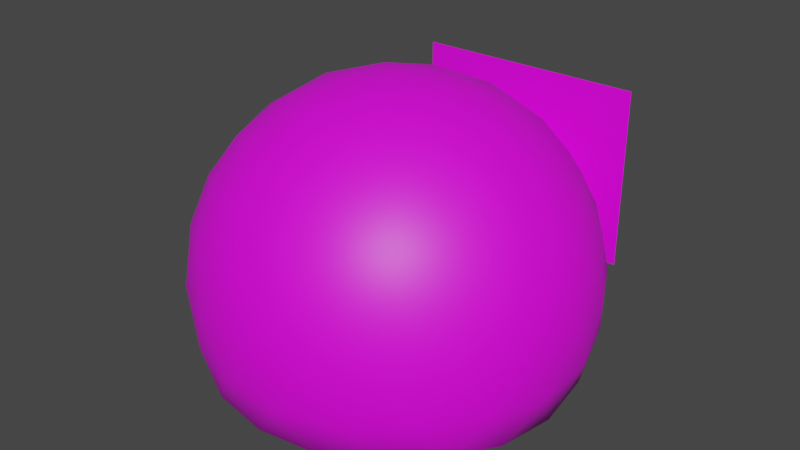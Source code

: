# Source: slimeguy.blend  (saved by Blender 2.92.15; exported with 4.5.12 LTS)
import bpy
from mathutils import Matrix  # noqa: F401  (used for matrix-valued properties, if any)

bpy.ops.wm.read_factory_settings(use_empty=True)
scene = bpy.context.scene
scene.name = 'Scene'

# ---- collections
col_collection = bpy.data.collections.new('Collection'); scene.collection.children.link(col_collection)

# ---- images (referenced by path relative to the original .blend; pixels are not part of the script)
import os
ASSET_DIR = os.environ.get("B2B_ASSET_DIR", "")  # directory of the original .blend (textures are referenced by path, not embedded)
HERE = os.path.dirname(os.path.abspath(__file__))  # packed textures are extracted next to this script under _unpacked/

def load_image(name, relpath, width, height, colorspace="sRGB"):
    """Load a texture the original file referenced (path relative to the .blend, or extracted next to this script)."""
    p = next((c for c in (os.path.join(HERE, relpath), os.path.join(ASSET_DIR, relpath)) if relpath and os.path.exists(c)), "")
    if p:
        img = bpy.data.images.load(p, check_existing=True)
        img.name = name
    else:  # same state as the original file: an image datablock whose file is absent (Cycles renders it pink)
        img = bpy.data.images.new(name, width, height)
        img.source = "FILE"
        img.filepath = "//" + (relpath or name)
    img.colorspace_settings.name = colorspace
    return img
img_slime_png_001 = load_image('slime.png.001', 'slime.png', 1024, 1024, 'sRGB')

# ---- materials (node trees are filled in below, after node groups)
mat_slime = bpy.data.materials.new('Slime')
mat_slime.use_transparent_shadow = False

# ---- material node trees
mat_slime.use_nodes = True; mat_slime.node_tree.nodes.clear()
_N = mat_slime.node_tree.nodes; _L = mat_slime.node_tree.links
n0 = _N.new('ShaderNodeTexImage'); n0.name = 'Image Texture'; n0.location = (-544, 299)
n0.image = img_slime_png_001
n1 = _N.new('ShaderNodeBsdfPrincipled'); n1.name = 'Principled BSDF'; n1.location = (-133, 277)
n1.distribution = 'GGX'
n1.subsurface_method = 'BURLEY'
n1.inputs[3].default_value = 1.45
n1.inputs[27].default_value = (0.0, 0.0, 0.0, 1.0)
n1.inputs[28].default_value = 1.0
n2 = _N.new('ShaderNodeOutputMaterial'); n2.name = 'Material Output'; n2.location = (186, 260)
_L.new(n0.outputs[0], n1.inputs[0])
_L.new(n0.outputs[1], n1.inputs[4])
_L.new(n1.outputs[0], n2.inputs[0])
n2.is_active_output = True

# ---- world
world_world = bpy.data.worlds.new('World'); scene.world = world_world
world_world.use_nodes = True; world_world.node_tree.nodes.clear()
_N = world_world.node_tree.nodes; _L = world_world.node_tree.links
n0 = _N.new('ShaderNodeOutputWorld'); n0.name = 'World Output'; n0.location = (300, 300)
n1 = _N.new('ShaderNodeBackground'); n1.name = 'Background'; n1.location = (10, 300)
n1.inputs[0].default_value = (0.05088, 0.05088, 0.05088, 1.0)
_L.new(n1.outputs[0], n0.inputs[0])
n0.is_active_output = True
world_world.color = (0.05088, 0.05088, 0.05088)
world_world.use_sun_shadow = False
world_world.sun_shadow_jitter_overblur = 0.0

# ---- meshes
me_icosphere = bpy.data.meshes.new('Icosphere')
me_icosphere.from_pydata([(-0.0001024, -7.266e-05, -1.074), (0.8, -0.5799, -0.9269), (-0.304, -0.938, -0.9231), (-0.9862, 0.0004814, -0.9233), (-0.3046, 0.9401, -0.9269), (0.8006, 0.5819, -0.9305), (0.2883, -0.8736, -0.02869), (-0.7418, -0.539, -0.02662), (-0.742, 0.544, -0.02897), (0.288, 0.8789, -0.03263), (0.9248, 0.002796, -0.03255), (0.004989, 0.003856, 0.5101), (-0.2506, -0.7719, -1.074), (-0.1627, -0.5009, -1.074), (-0.07519, -0.2306, -1.074), (0.196, -0.1425, -1.074), (0.426, -0.3095, -1.074), (0.6564, -0.4768, -1.074), (0.5895, -0.7517, -0.9775), (0.2902, -0.8907, -0.9955), (-0.03335, -0.9539, -0.9754), (0.8989, 0.3284, -0.9815), (0.9387, 0.000536, -1.001), (0.8987, -0.3271, -0.9798), (0.1959, 0.1427, -1.074), (0.4254, 0.3093, -1.074), (0.656, 0.4767, -1.074), (-0.8116, -0.0001073, -1.074), (-0.5267, -7.546e-05, -1.074), (-0.2428, -0.0003486, -1.074), (-0.5325, -0.7916, -0.9744), (-0.7574, -0.5504, -0.9948), (-0.9174, -0.2621, -0.9747), (-0.2508, 0.7717, -1.074), (-0.1629, 0.5008, -1.074), (-0.07512, 0.2305, -1.074), (-0.9178, 0.2629, -0.9756), (-0.758, 0.5513, -0.9976), (-0.5332, 0.793, -0.9779), (-0.03369, 0.9558, -0.9794), (0.2902, 0.8926, -1.0), (0.5898, 0.7537, -0.9815), (0.993, -0.1503, -0.2267), (0.9953, -0.3212, -0.4758), (0.9144, -0.4695, -0.726), (0.9144, 0.472, -0.7283), (0.9952, 0.3248, -0.4773), (0.9929, 0.1551, -0.2274), (0.1637, -0.9866, -0.2223), (0.001921, -1.043, -0.4712), (-0.164, -1.012, -0.7216), (0.7313, -0.7216, -0.7248), (0.6164, -0.843, -0.4734), (0.4542, -0.8922, -0.2234), (-0.8878, -0.4563, -0.2207), (-0.9911, -0.3209, -0.4702), (-1.014, -0.1548, -0.7213), (-0.4602, -0.9161, -0.7211), (-0.6113, -0.8435, -0.4701), (-0.7083, -0.7034, -0.2206), (-0.7085, 0.7076, -0.2237), (-0.6116, 0.8466, -0.4737), (-0.4606, 0.9184, -0.7251), (-1.014, 0.1567, -0.722), (-0.9912, 0.3239, -0.4716), (-0.888, 0.4605, -0.2226), (0.4539, 0.8967, -0.2274), (0.6161, 0.8464, -0.4773), (0.7312, 0.7241, -0.7283), (-0.1644, 1.015, -0.7261), (0.001616, 1.046, -0.4759), (0.1634, 0.9911, -0.2268), (0.8579, -0.2424, 0.02281), (0.7108, -0.5108, 0.04746), (0.501, -0.7338, 0.02498), (0.03433, -0.8854, 0.02663), (-0.2663, -0.8284, 0.05093), (-0.5432, -0.6979, 0.02779), (-0.8316, -0.301, 0.02769), (-0.8703, 0.002673, 0.05074), (-0.8317, 0.3062, 0.02638), (-0.5434, 0.7032, 0.02473), (-0.2666, 0.834, 0.04726), (0.03408, 0.891, 0.02268), (0.5008, 0.7394, 0.02164), (0.7106, 0.5166, 0.04511), (0.8578, 0.2482, 0.02168), (0.08377, -0.2388, 0.4809), (0.1703, -0.5062, 0.368), (0.2424, -0.7301, 0.1779), (0.775, 0.003237, 0.1747), (0.5406, 0.003626, 0.3658), (0.26, 0.003831, 0.4799), (-0.2015, -0.1462, 0.4815), (-0.429, -0.3116, 0.3693), (-0.6196, -0.4501, 0.1797), (-0.2015, 0.1537, 0.4808), (-0.4291, 0.3185, 0.3679), (-0.6198, 0.4561, 0.1777), (0.08371, 0.2464, 0.4798), (0.1701, 0.5133, 0.3658), (0.2422, 0.7364, 0.1746), (0.3735, 0.2716, 0.4089), (0.6567, 0.2723, 0.2408), (0.4615, 0.5407, 0.2407), (-0.1362, 0.4372, 0.41), (-0.05005, 0.7069, 0.2419), (-0.3656, 0.6043, 0.243), (-0.4512, 0.003553, 0.4118), (-0.6817, 0.1691, 0.2448), (-0.6817, -0.1628, 0.2455), (-0.1361, -0.4299, 0.4119), (-0.3655, -0.5979, 0.2456), (-0.04985, -0.7004, 0.245), (0.3736, -0.2643, 0.4101), (0.4617, -0.5341, 0.2432), (0.6567, -0.2656, 0.242), (0.8948, 0.443, -0.202), (0.8473, 0.6159, -0.477), (0.6975, 0.7145, -0.202), (-0.1406, 0.9867, -0.2001), (-0.3209, 0.9953, -0.4744), (-0.4598, 0.883, -0.1989), (-0.9777, 0.1699, -0.196), (-1.043, 0.001493, -0.4702), (-0.9776, -0.1657, -0.1953), (-0.4596, -0.8785, -0.1951), (-0.3206, -0.9921, -0.47), (-0.1404, -0.9822, -0.1957), (0.6978, -0.7098, -0.1987), (0.8476, -0.6124, -0.4741), (0.895, -0.4382, -0.1999), (0.3246, 0.9947, -0.4772), (0.4765, 0.9049, -0.753), (0.1479, 1.012, -0.7522), (-0.8426, 0.6152, -0.473), (-0.7114, 0.7321, -0.7491), (-0.9142, 0.4526, -0.748), (-0.8424, -0.6121, -0.4704), (-0.9139, -0.4507, -0.7461), (-0.7109, -0.7301, -0.746), (0.3249, -0.9914, -0.4727), (0.1481, -1.009, -0.7476), (0.4766, -0.9025, -0.7487), (1.046, 0.001817, -0.4771), (1.008, -0.1715, -0.7521), (1.008, 0.1739, -0.753), (0.3783, 0.615, -1.073), (0.1356, 0.4188, -1.074), (0.05521, 0.7202, -1.073), (-0.4682, 0.5501, -1.073), (-0.3564, 0.2588, -1.074), (-0.668, 0.2751, -1.073), (-0.6679, -0.2752, -1.073), (-0.356, -0.2587, -1.073), (-0.4679, -0.5503, -1.073), (0.7017, 0.17, -1.073), (0.7018, -0.1698, -1.073), (0.4401, 6.063e-05, -1.074), (0.05536, -0.7202, -1.073), (0.136, -0.4187, -1.074), (0.3785, -0.6151, -1.073), (-0.642, 1.091, -0.7382), (0.6337, 1.091, -0.7382), (-0.642, 1.091, 0.2618), (0.6337, 1.091, 0.2618)], [], [(0, 15, 14), (1, 17, 23), (0, 14, 29), (0, 29, 35), (0, 35, 24), (1, 23, 44), (2, 20, 50), (3, 32, 56), (4, 38, 62), (5, 41, 68), (1, 44, 51), (2, 50, 57), (3, 56, 63), (4, 62, 69), (5, 68, 45), (6, 74, 89), (7, 77, 95), (8, 80, 98), (9, 83, 101), (10, 86, 90), (92, 99, 11), (91, 102, 92), (90, 103, 91), (92, 102, 99), (102, 100, 99), (91, 103, 102), (103, 104, 102), (102, 104, 100), (104, 101, 100), (90, 86, 103), (86, 85, 103), (103, 85, 104), (85, 84, 104), (104, 84, 101), (84, 9, 101), (99, 96, 11), (100, 105, 99), (101, 106, 100), (99, 105, 96), (105, 97, 96), (100, 106, 105), (106, 107, 105), (105, 107, 97), (107, 98, 97), (101, 83, 106), (83, 82, 106), (106, 82, 107), (82, 81, 107), (107, 81, 98), (81, 8, 98), (96, 93, 11), (97, 108, 96), (98, 109, 97), (96, 108, 93), (108, 94, 93), (97, 109, 108), (109, 110, 108), (108, 110, 94), (110, 95, 94), (98, 80, 109), (80, 79, 109), (109, 79, 110), (79, 78, 110), (110, 78, 95), (78, 7, 95), (93, 87, 11), (94, 111, 93), (95, 112, 94), (93, 111, 87), (111, 88, 87), (94, 112, 111), (112, 113, 111), (111, 113, 88), (113, 89, 88), (95, 77, 112), (77, 76, 112), (112, 76, 113), (76, 75, 113), (113, 75, 89), (75, 6, 89), (87, 92, 11), (88, 114, 87), (89, 115, 88), (87, 114, 92), (114, 91, 92), (88, 115, 114), (115, 116, 114), (114, 116, 91), (116, 90, 91), (89, 74, 115), (74, 73, 115), (115, 73, 116), (73, 72, 116), (116, 72, 90), (72, 10, 90), (47, 86, 10), (46, 117, 47), (45, 118, 46), (47, 117, 86), (117, 85, 86), (46, 118, 117), (118, 119, 117), (117, 119, 85), (119, 84, 85), (45, 68, 118), (68, 67, 118), (118, 67, 119), (67, 66, 119), (119, 66, 84), (66, 9, 84), (71, 83, 9), (70, 120, 71), (69, 121, 70), (71, 120, 83), (120, 82, 83), (70, 121, 120), (121, 122, 120), (120, 122, 82), (122, 81, 82), (69, 62, 121), (62, 61, 121), (121, 61, 122), (61, 60, 122), (122, 60, 81), (60, 8, 81), (65, 80, 8), (64, 123, 65), (63, 124, 64), (65, 123, 80), (123, 79, 80), (64, 124, 123), (124, 125, 123), (123, 125, 79), (125, 78, 79), (63, 56, 124), (56, 55, 124), (124, 55, 125), (55, 54, 125), (125, 54, 78), (54, 7, 78), (59, 77, 7), (58, 126, 59), (57, 127, 58), (59, 126, 77), (126, 76, 77), (58, 127, 126), (127, 128, 126), (126, 128, 76), (128, 75, 76), (57, 50, 127), (50, 49, 127), (127, 49, 128), (49, 48, 128), (128, 48, 75), (48, 6, 75), (53, 74, 6), (52, 129, 53), (51, 130, 52), (53, 129, 74), (129, 73, 74), (52, 130, 129), (130, 131, 129), (129, 131, 73), (131, 72, 73), (51, 44, 130), (44, 43, 130), (130, 43, 131), (43, 42, 131), (131, 42, 72), (42, 10, 72), (66, 71, 9), (67, 132, 66), (68, 133, 67), (66, 132, 71), (132, 70, 71), (67, 133, 132), (133, 134, 132), (132, 134, 70), (134, 69, 70), (68, 41, 133), (41, 40, 133), (133, 40, 134), (40, 39, 134), (134, 39, 69), (39, 4, 69), (60, 65, 8), (61, 135, 60), (62, 136, 61), (60, 135, 65), (135, 64, 65), (61, 136, 135), (136, 137, 135), (135, 137, 64), (137, 63, 64), (62, 38, 136), (38, 37, 136), (136, 37, 137), (37, 36, 137), (137, 36, 63), (36, 3, 63), (54, 59, 7), (55, 138, 54), (56, 139, 55), (54, 138, 59), (138, 58, 59), (55, 139, 138), (139, 140, 138), (138, 140, 58), (140, 57, 58), (56, 32, 139), (32, 31, 139), (139, 31, 140), (31, 30, 140), (140, 30, 57), (30, 2, 57), (48, 53, 6), (49, 141, 48), (50, 142, 49), (48, 141, 53), (141, 52, 53), (49, 142, 141), (142, 143, 141), (141, 143, 52), (143, 51, 52), (50, 20, 142), (20, 19, 142), (142, 19, 143), (19, 18, 143), (143, 18, 51), (18, 1, 51), (42, 47, 10), (43, 144, 42), (44, 145, 43), (42, 144, 47), (144, 46, 47), (43, 145, 144), (145, 146, 144), (144, 146, 46), (146, 45, 46), (44, 23, 145), (23, 22, 145), (145, 22, 146), (22, 21, 146), (146, 21, 45), (21, 5, 45), (26, 41, 5), (25, 147, 26), (24, 148, 25), (26, 147, 41), (147, 40, 41), (25, 148, 147), (148, 149, 147), (147, 149, 40), (149, 39, 40), (24, 35, 148), (35, 34, 148), (148, 34, 149), (34, 33, 149), (149, 33, 39), (33, 4, 39), (33, 38, 4), (34, 150, 33), (35, 151, 34), (33, 150, 38), (150, 37, 38), (34, 151, 150), (151, 152, 150), (150, 152, 37), (152, 36, 37), (35, 29, 151), (29, 28, 151), (151, 28, 152), (28, 27, 152), (152, 27, 36), (27, 3, 36), (27, 32, 3), (28, 153, 27), (29, 154, 28), (27, 153, 32), (153, 31, 32), (28, 154, 153), (154, 155, 153), (153, 155, 31), (155, 30, 31), (29, 14, 154), (14, 13, 154), (154, 13, 155), (13, 12, 155), (155, 12, 30), (12, 2, 30), (21, 26, 5), (22, 156, 21), (23, 157, 22), (21, 156, 26), (156, 25, 26), (22, 157, 156), (157, 158, 156), (156, 158, 25), (158, 24, 25), (23, 17, 157), (17, 16, 157), (157, 16, 158), (16, 15, 158), (158, 15, 24), (15, 0, 24), (12, 20, 2), (13, 159, 12), (14, 160, 13), (12, 159, 20), (159, 19, 20), (13, 160, 159), (160, 161, 159), (159, 161, 19), (161, 18, 19), (14, 15, 160), (15, 16, 160), (160, 16, 161), (16, 17, 161), (161, 17, 18), (17, 1, 18), (162, 164, 165, 163)])
me_icosphere.polygons.foreach_set('use_smooth', [1, 1, 1, 1, 1, 1, 1, 1, 1, 1, 1, 1, 1, 1, 1, 1, 1, 1, 1, 1, 1, 1, 1, 1, 1, 1, 1, 1, 1, 1, 1, 1, 1, 1, 1, 1, 1, 1, 1, 1, 1, 1, 1, 1, 1, 1, 1, 1, 1, 1, 1, 1, 1, 1, 1, 1, 1, 1, 1, 1, 1, 1, 1, 1, 1, 1, 1, 1, 1, 1, 1, 1, 1, 1, 1, 1, 1, 1, 1, 1, 1, 1, 1, 1, 1, 1, 1, 1, 1, 1, 1, 1, 1, 1, 1, 1, 1, 1, 1, 1, 1, 1, 1, 1, 1, 1, 1, 1, 1, 1, 1, 1, 1, 1, 1, 1, 1, 1, 1, 1, 1, 1, 1, 1, 1, 1, 1, 1, 1, 1, 1, 1, 1, 1, 1, 1, 1, 1, 1, 1, 1, 1, 1, 1, 1, 1, 1, 1, 1, 1, 1, 1, 1, 1, 1, 1, 1, 1, 1, 1, 1, 1, 1, 1, 1, 1, 1, 1, 1, 1, 1, 1, 1, 1, 1, 1, 1, 1, 1, 1, 1, 1, 1, 1, 1, 1, 1, 1, 1, 1, 1, 1, 1, 1, 1, 1, 1, 1, 1, 1, 1, 1, 1, 1, 1, 1, 1, 1, 1, 1, 1, 1, 1, 1, 1, 1, 1, 1, 1, 1, 1, 1, 1, 1, 1, 1, 1, 1, 1, 1, 1, 1, 1, 1, 1, 1, 1, 1, 1, 1, 1, 1, 1, 1, 1, 1, 1, 1, 1, 1, 1, 1, 1, 1, 1, 1, 1, 1, 1, 1, 1, 1, 1, 1, 1, 1, 1, 1, 1, 1, 1, 1, 1, 1, 1, 1, 1, 1, 1, 1, 1, 1, 1, 1, 1, 1, 1, 1, 1, 1, 1, 1, 1, 1, 1, 1, 1, 1, 1, 1, 1, 1, 1, 1, 1, 1, 1, 1, 1, 1, 1, 1, 1, 1, 1, 1, 1, 1, 1, 1, 0])
_uv = me_icosphere.uv_layers.new(name='UVMap')
_uv.uv.foreach_set('vector', [0.8182, 0.0, 0.7955, 0.03937, 0.8409, 0.03937, 0.7273, 0.1575, 0.7045, 0.1181, 0.6818, 0.1575, 0.09091, 0.0, 0.06818, 0.03937, 0.1136, 0.03937, 0.2727, 0.0, 0.25, 0.03937, 0.2955, 0.03937, 0.4545, 0.0, 0.4318, 0.03937, 0.4773, 0.03937, 0.7273, 0.1575, 0.6818, 0.1575, 0.7045, 0.1968, 0.9091, 0.1575, 0.8636, 0.1575, 0.8864, 0.1968, 0.1818, 0.1575, 0.1364, 0.1575, 0.1591, 0.1968, 0.3636, 0.1575, 0.3182, 0.1575, 0.3409, 0.1968, 0.5455, 0.1575, 0.5, 0.1575, 0.5227, 0.1968, 0.7273, 0.1575, 0.7045, 0.1968, 0.75, 0.1968, 0.9091, 0.1575, 0.8864, 0.1968, 0.9318, 0.1968, 0.1818, 0.1575, 0.1591, 0.1968, 0.2045, 0.1968, 0.3636, 0.1575, 0.3409, 0.1968, 0.3864, 0.1968, 0.5455, 0.1575, 0.5227, 0.1968, 0.5682, 0.1968, 0.8182, 0.3149, 0.7727, 0.3149, 0.7955, 0.3543, 1.0, 0.3149, 0.9545, 0.3149, 0.9773, 0.3543, 0.2727, 0.3149, 0.2273, 0.3149, 0.25, 0.3543, 0.4545, 0.3149, 0.4091, 0.3149, 0.4318, 0.3543, 0.6364, 0.3149, 0.5909, 0.3149, 0.6136, 0.3543, 0.5682, 0.433, 0.5227, 0.433, 0.5455, 0.4724, 0.5909, 0.3937, 0.5455, 0.3937, 0.5682, 0.433, 0.6136, 0.3543, 0.5682, 0.3543, 0.5909, 0.3937, 0.5682, 0.433, 0.5455, 0.3937, 0.5227, 0.433, 0.5455, 0.3937, 0.5, 0.3937, 0.5227, 0.433, 0.5909, 0.3937, 0.5682, 0.3543, 0.5455, 0.3937, 0.5682, 0.3543, 0.5227, 0.3543, 0.5455, 0.3937, 0.5455, 0.3937, 0.5227, 0.3543, 0.5, 0.3937, 0.5227, 0.3543, 0.4773, 0.3543, 0.5, 0.3937, 0.6136, 0.3543, 0.5909, 0.3149, 0.5682, 0.3543, 0.5909, 0.3149, 0.5455, 0.3149, 0.5682, 0.3543, 0.5682, 0.3543, 0.5455, 0.3149, 0.5227, 0.3543, 0.5455, 0.3149, 0.5, 0.3149, 0.5227, 0.3543, 0.5227, 0.3543, 0.5, 0.3149, 0.4773, 0.3543, 0.5, 0.3149, 0.4545, 0.3149, 0.4773, 0.3543, 0.3864, 0.433, 0.3409, 0.433, 0.3636, 0.4724, 0.4091, 0.3937, 0.3636, 0.3937, 0.3864, 0.433, 0.4318, 0.3543, 0.3864, 0.3543, 0.4091, 0.3937, 0.3864, 0.433, 0.3636, 0.3937, 0.3409, 0.433, 0.3636, 0.3937, 0.3182, 0.3937, 0.3409, 0.433, 0.4091, 0.3937, 0.3864, 0.3543, 0.3636, 0.3937, 0.3864, 0.3543, 0.3409, 0.3543, 0.3636, 0.3937, 0.3636, 0.3937, 0.3409, 0.3543, 0.3182, 0.3937, 0.3409, 0.3543, 0.2955, 0.3543, 0.3182, 0.3937, 0.4318, 0.3543, 0.4091, 0.3149, 0.3864, 0.3543, 0.4091, 0.3149, 0.3636, 0.3149, 0.3864, 0.3543, 0.3864, 0.3543, 0.3636, 0.3149, 0.3409, 0.3543, 0.3636, 0.3149, 0.3182, 0.3149, 0.3409, 0.3543, 0.3409, 0.3543, 0.3182, 0.3149, 0.2955, 0.3543, 0.3182, 0.3149, 0.2727, 0.3149, 0.2955, 0.3543, 0.2045, 0.433, 0.1591, 0.433, 0.1818, 0.4724, 0.2273, 0.3937, 0.1818, 0.3937, 0.2045, 0.433, 0.25, 0.3543, 0.2045, 0.3543, 0.2273, 0.3937, 0.2045, 0.433, 0.1818, 0.3937, 0.1591, 0.433, 0.1818, 0.3937, 0.1364, 0.3937, 0.1591, 0.433, 0.2273, 0.3937, 0.2045, 0.3543, 0.1818, 0.3937, 0.2045, 0.3543, 0.1591, 0.3543, 0.1818, 0.3937, 0.1818, 0.3937, 0.1591, 0.3543, 0.1364, 0.3937, 0.1591, 0.3543, 0.1136, 0.3543, 0.1364, 0.3937, 0.25, 0.3543, 0.2273, 0.3149, 0.2045, 0.3543, 0.2273, 0.3149, 0.1818, 0.3149, 0.2045, 0.3543, 0.2045, 0.3543, 0.1818, 0.3149, 0.1591, 0.3543, 0.1818, 0.3149, 0.1364, 0.3149, 0.1591, 0.3543, 0.1591, 0.3543, 0.1364, 0.3149, 0.1136, 0.3543, 0.1364, 0.3149, 0.09091, 0.3149, 0.1136, 0.3543, 0.9318, 0.433, 0.8864, 0.433, 0.9091, 0.4724, 0.9545, 0.3937, 0.9091, 0.3937, 0.9318, 0.433, 0.9773, 0.3543, 0.9318, 0.3543, 0.9545, 0.3937, 0.9318, 0.433, 0.9091, 0.3937, 0.8864, 0.433, 0.9091, 0.3937, 0.8636, 0.3937, 0.8864, 0.433, 0.9545, 0.3937, 0.9318, 0.3543, 0.9091, 0.3937, 0.9318, 0.3543, 0.8864, 0.3543, 0.9091, 0.3937, 0.9091, 0.3937, 0.8864, 0.3543, 0.8636, 0.3937, 0.8864, 0.3543, 0.8409, 0.3543, 0.8636, 0.3937, 0.9773, 0.3543, 0.9545, 0.3149, 0.9318, 0.3543, 0.9545, 0.3149, 0.9091, 0.3149, 0.9318, 0.3543, 0.9318, 0.3543, 0.9091, 0.3149, 0.8864, 0.3543, 0.9091, 0.3149, 0.8636, 0.3149, 0.8864, 0.3543, 0.8864, 0.3543, 0.8636, 0.3149, 0.8409, 0.3543, 0.8636, 0.3149, 0.8182, 0.3149, 0.8409, 0.3543, 0.75, 0.433, 0.7045, 0.433, 0.7273, 0.4724, 0.7727, 0.3937, 0.7273, 0.3937, 0.75, 0.433, 0.7955, 0.3543, 0.75, 0.3543, 0.7727, 0.3937, 0.75, 0.433, 0.7273, 0.3937, 0.7045, 0.433, 0.7273, 0.3937, 0.6818, 0.3937, 0.7045, 0.433, 0.7727, 0.3937, 0.75, 0.3543, 0.7273, 0.3937, 0.75, 0.3543, 0.7045, 0.3543, 0.7273, 0.3937, 0.7273, 0.3937, 0.7045, 0.3543, 0.6818, 0.3937, 0.7045, 0.3543, 0.6591, 0.3543, 0.6818, 0.3937, 0.7955, 0.3543, 0.7727, 0.3149, 0.75, 0.3543, 0.7727, 0.3149, 0.7273, 0.3149, 0.75, 0.3543, 0.75, 0.3543, 0.7273, 0.3149, 0.7045, 0.3543, 0.7273, 0.3149, 0.6818, 0.3149, 0.7045, 0.3543, 0.7045, 0.3543, 0.6818, 0.3149, 0.6591, 0.3543, 0.6818, 0.3149, 0.6364, 0.3149, 0.6591, 0.3543, 0.6136, 0.2756, 0.5909, 0.3149, 0.6364, 0.3149, 0.5909, 0.2362, 0.5682, 0.2756, 0.6136, 0.2756, 0.5682, 0.1968, 0.5455, 0.2362, 0.5909, 0.2362, 0.6136, 0.2756, 0.5682, 0.2756, 0.5909, 0.3149, 0.5682, 0.2756, 0.5455, 0.3149, 0.5909, 0.3149, 0.5909, 0.2362, 0.5455, 0.2362, 0.5682, 0.2756, 0.5455, 0.2362, 0.5227, 0.2756, 0.5682, 0.2756, 0.5682, 0.2756, 0.5227, 0.2756, 0.5455, 0.3149, 0.5227, 0.2756, 0.5, 0.3149, 0.5455, 0.3149, 0.5682, 0.1968, 0.5227, 0.1968, 0.5455, 0.2362, 0.5227, 0.1968, 0.5, 0.2362, 0.5455, 0.2362, 0.5455, 0.2362, 0.5, 0.2362, 0.5227, 0.2756, 0.5, 0.2362, 0.4773, 0.2756, 0.5227, 0.2756, 0.5227, 0.2756, 0.4773, 0.2756, 0.5, 0.3149, 0.4773, 0.2756, 0.4545, 0.3149, 0.5, 0.3149, 0.4318, 0.2756, 0.4091, 0.3149, 0.4545, 0.3149, 0.4091, 0.2362, 0.3864, 0.2756, 0.4318, 0.2756, 0.3864, 0.1968, 0.3636, 0.2362, 0.4091, 0.2362, 0.4318, 0.2756, 0.3864, 0.2756, 0.4091, 0.3149, 0.3864, 0.2756, 0.3636, 0.3149, 0.4091, 0.3149, 0.4091, 0.2362, 0.3636, 0.2362, 0.3864, 0.2756, 0.3636, 0.2362, 0.3409, 0.2756, 0.3864, 0.2756, 0.3864, 0.2756, 0.3409, 0.2756, 0.3636, 0.3149, 0.3409, 0.2756, 0.3182, 0.3149, 0.3636, 0.3149, 0.3864, 0.1968, 0.3409, 0.1968, 0.3636, 0.2362, 0.3409, 0.1968, 0.3182, 0.2362, 0.3636, 0.2362, 0.3636, 0.2362, 0.3182, 0.2362, 0.3409, 0.2756, 0.3182, 0.2362, 0.2955, 0.2756, 0.3409, 0.2756, 0.3409, 0.2756, 0.2955, 0.2756, 0.3182, 0.3149, 0.2955, 0.2756, 0.2727, 0.3149, 0.3182, 0.3149, 0.25, 0.2756, 0.2273, 0.3149, 0.2727, 0.3149, 0.2273, 0.2362, 0.2045, 0.2756, 0.25, 0.2756, 0.2045, 0.1968, 0.1818, 0.2362, 0.2273, 0.2362, 0.25, 0.2756, 0.2045, 0.2756, 0.2273, 0.3149, 0.2045, 0.2756, 0.1818, 0.3149, 0.2273, 0.3149, 0.2273, 0.2362, 0.1818, 0.2362, 0.2045, 0.2756, 0.1818, 0.2362, 0.1591, 0.2756, 0.2045, 0.2756, 0.2045, 0.2756, 0.1591, 0.2756, 0.1818, 0.3149, 0.1591, 0.2756, 0.1364, 0.3149, 0.1818, 0.3149, 0.2045, 0.1968, 0.1591, 0.1968, 0.1818, 0.2362, 0.1591, 0.1968, 0.1364, 0.2362, 0.1818, 0.2362, 0.1818, 0.2362, 0.1364, 0.2362, 0.1591, 0.2756, 0.1364, 0.2362, 0.1136, 0.2756, 0.1591, 0.2756, 0.1591, 0.2756, 0.1136, 0.2756, 0.1364, 0.3149, 0.1136, 0.2756, 0.09091, 0.3149, 0.1364, 0.3149, 0.9773, 0.2756, 0.9545, 0.3149, 1.0, 0.3149, 0.9545, 0.2362, 0.9318, 0.2756, 0.9773, 0.2756, 0.9318, 0.1968, 0.9091, 0.2362, 0.9545, 0.2362, 0.9773, 0.2756, 0.9318, 0.2756, 0.9545, 0.3149, 0.9318, 0.2756, 0.9091, 0.3149, 0.9545, 0.3149, 0.9545, 0.2362, 0.9091, 0.2362, 0.9318, 0.2756, 0.9091, 0.2362, 0.8864, 0.2756, 0.9318, 0.2756, 0.9318, 0.2756, 0.8864, 0.2756, 0.9091, 0.3149, 0.8864, 0.2756, 0.8636, 0.3149, 0.9091, 0.3149, 0.9318, 0.1968, 0.8864, 0.1968, 0.9091, 0.2362, 0.8864, 0.1968, 0.8636, 0.2362, 0.9091, 0.2362, 0.9091, 0.2362, 0.8636, 0.2362, 0.8864, 0.2756, 0.8636, 0.2362, 0.8409, 0.2756, 0.8864, 0.2756, 0.8864, 0.2756, 0.8409, 0.2756, 0.8636, 0.3149, 0.8409, 0.2756, 0.8182, 0.3149, 0.8636, 0.3149, 0.7955, 0.2756, 0.7727, 0.3149, 0.8182, 0.3149, 0.7727, 0.2362, 0.75, 0.2756, 0.7955, 0.2756, 0.75, 0.1968, 0.7273, 0.2362, 0.7727, 0.2362, 0.7955, 0.2756, 0.75, 0.2756, 0.7727, 0.3149, 0.75, 0.2756, 0.7273, 0.3149, 0.7727, 0.3149, 0.7727, 0.2362, 0.7273, 0.2362, 0.75, 0.2756, 0.7273, 0.2362, 0.7045, 0.2756, 0.75, 0.2756, 0.75, 0.2756, 0.7045, 0.2756, 0.7273, 0.3149, 0.7045, 0.2756, 0.6818, 0.3149, 0.7273, 0.3149, 0.75, 0.1968, 0.7045, 0.1968, 0.7273, 0.2362, 0.7045, 0.1968, 0.6818, 0.2362, 0.7273, 0.2362, 0.7273, 0.2362, 0.6818, 0.2362, 0.7045, 0.2756, 0.6818, 0.2362, 0.6591, 0.2756, 0.7045, 0.2756, 0.7045, 0.2756, 0.6591, 0.2756, 0.6818, 0.3149, 0.6591, 0.2756, 0.6364, 0.3149, 0.6818, 0.3149, 0.4773, 0.2756, 0.4318, 0.2756, 0.4545, 0.3149, 0.5, 0.2362, 0.4545, 0.2362, 0.4773, 0.2756, 0.5227, 0.1968, 0.4773, 0.1968, 0.5, 0.2362, 0.4773, 0.2756, 0.4545, 0.2362, 0.4318, 0.2756, 0.4545, 0.2362, 0.4091, 0.2362, 0.4318, 0.2756, 0.5, 0.2362, 0.4773, 0.1968, 0.4545, 0.2362, 0.4773, 0.1968, 0.4318, 0.1968, 0.4545, 0.2362, 0.4545, 0.2362, 0.4318, 0.1968, 0.4091, 0.2362, 0.4318, 0.1968, 0.3864, 0.1968, 0.4091, 0.2362, 0.5227, 0.1968, 0.5, 0.1575, 0.4773, 0.1968, 0.5, 0.1575, 0.4545, 0.1575, 0.4773, 0.1968, 0.4773, 0.1968, 0.4545, 0.1575, 0.4318, 0.1968, 0.4545, 0.1575, 0.4091, 0.1575, 0.4318, 0.1968, 0.4318, 0.1968, 0.4091, 0.1575, 0.3864, 0.1968, 0.4091, 0.1575, 0.3636, 0.1575, 0.3864, 0.1968, 0.2955, 0.2756, 0.25, 0.2756, 0.2727, 0.3149, 0.3182, 0.2362, 0.2727, 0.2362, 0.2955, 0.2756, 0.3409, 0.1968, 0.2955, 0.1968, 0.3182, 0.2362, 0.2955, 0.2756, 0.2727, 0.2362, 0.25, 0.2756, 0.2727, 0.2362, 0.2273, 0.2362, 0.25, 0.2756, 0.3182, 0.2362, 0.2955, 0.1968, 0.2727, 0.2362, 0.2955, 0.1968, 0.25, 0.1968, 0.2727, 0.2362, 0.2727, 0.2362, 0.25, 0.1968, 0.2273, 0.2362, 0.25, 0.1968, 0.2045, 0.1968, 0.2273, 0.2362, 0.3409, 0.1968, 0.3182, 0.1575, 0.2955, 0.1968, 0.3182, 0.1575, 0.2727, 0.1575, 0.2955, 0.1968, 0.2955, 0.1968, 0.2727, 0.1575, 0.25, 0.1968, 0.2727, 0.1575, 0.2273, 0.1575, 0.25, 0.1968, 0.25, 0.1968, 0.2273, 0.1575, 0.2045, 0.1968, 0.2273, 0.1575, 0.1818, 0.1575, 0.2045, 0.1968, 0.1136, 0.2756, 0.06818, 0.2756, 0.09091, 0.3149, 0.1364, 0.2362, 0.09091, 0.2362, 0.1136, 0.2756, 0.1591, 0.1968, 0.1136, 0.1968, 0.1364, 0.2362, 0.1136, 0.2756, 0.09091, 0.2362, 0.06818, 0.2756, 0.09091, 0.2362, 0.04545, 0.2362, 0.06818, 0.2756, 0.1364, 0.2362, 0.1136, 0.1968, 0.09091, 0.2362, 0.1136, 0.1968, 0.06818, 0.1968, 0.09091, 0.2362, 0.09091, 0.2362, 0.06818, 0.1968, 0.04545, 0.2362, 0.06818, 0.1968, 0.02273, 0.1968, 0.04545, 0.2362, 0.1591, 0.1968, 0.1364, 0.1575, 0.1136, 0.1968, 0.1364, 0.1575, 0.09091, 0.1575, 0.1136, 0.1968, 0.1136, 0.1968, 0.09091, 0.1575, 0.06818, 0.1968, 0.09091, 0.1575, 0.04545, 0.1575, 0.06818, 0.1968, 0.06818, 0.1968, 0.04545, 0.1575, 0.02273, 0.1968, 0.04545, 0.1575, 0.0, 0.1575, 0.02273, 0.1968, 0.8409, 0.2756, 0.7955, 0.2756, 0.8182, 0.3149, 0.8636, 0.2362, 0.8182, 0.2362, 0.8409, 0.2756, 0.8864, 0.1968, 0.8409, 0.1968, 0.8636, 0.2362, 0.8409, 0.2756, 0.8182, 0.2362, 0.7955, 0.2756, 0.8182, 0.2362, 0.7727, 0.2362, 0.7955, 0.2756, 0.8636, 0.2362, 0.8409, 0.1968, 0.8182, 0.2362, 0.8409, 0.1968, 0.7955, 0.1968, 0.8182, 0.2362, 0.8182, 0.2362, 0.7955, 0.1968, 0.7727, 0.2362, 0.7955, 0.1968, 0.75, 0.1968, 0.7727, 0.2362, 0.8864, 0.1968, 0.8636, 0.1575, 0.8409, 0.1968, 0.8636, 0.1575, 0.8182, 0.1575, 0.8409, 0.1968, 0.8409, 0.1968, 0.8182, 0.1575, 0.7955, 0.1968, 0.8182, 0.1575, 0.7727, 0.1575, 0.7955, 0.1968, 0.7955, 0.1968, 0.7727, 0.1575, 0.75, 0.1968, 0.7727, 0.1575, 0.7273, 0.1575, 0.75, 0.1968, 0.6591, 0.2756, 0.6136, 0.2756, 0.6364, 0.3149, 0.6818, 0.2362, 0.6364, 0.2362, 0.6591, 0.2756, 0.7045, 0.1968, 0.6591, 0.1968, 0.6818, 0.2362, 0.6591, 0.2756, 0.6364, 0.2362, 0.6136, 0.2756, 0.6364, 0.2362, 0.5909, 0.2362, 0.6136, 0.2756, 0.6818, 0.2362, 0.6591, 0.1968, 0.6364, 0.2362, 0.6591, 0.1968, 0.6136, 0.1968, 0.6364, 0.2362, 0.6364, 0.2362, 0.6136, 0.1968, 0.5909, 0.2362, 0.6136, 0.1968, 0.5682, 0.1968, 0.5909, 0.2362, 0.7045, 0.1968, 0.6818, 0.1575, 0.6591, 0.1968, 0.6818, 0.1575, 0.6364, 0.1575, 0.6591, 0.1968, 0.6591, 0.1968, 0.6364, 0.1575, 0.6136, 0.1968, 0.6364, 0.1575, 0.5909, 0.1575, 0.6136, 0.1968, 0.6136, 0.1968, 0.5909, 0.1575, 0.5682, 0.1968, 0.5909, 0.1575, 0.5455, 0.1575, 0.5682, 0.1968, 0.5227, 0.1181, 0.5, 0.1575, 0.5455, 0.1575, 0.5, 0.07873, 0.4773, 0.1181, 0.5227, 0.1181, 0.4773, 0.03937, 0.4545, 0.07873, 0.5, 0.07873, 0.5227, 0.1181, 0.4773, 0.1181, 0.5, 0.1575, 0.4773, 0.1181, 0.4545, 0.1575, 0.5, 0.1575, 0.5, 0.07873, 0.4545, 0.07873, 0.4773, 0.1181, 0.4545, 0.07873, 0.4318, 0.1181, 0.4773, 0.1181, 0.4773, 0.1181, 0.4318, 0.1181, 0.4545, 0.1575, 0.4318, 0.1181, 0.4091, 0.1575, 0.4545, 0.1575, 0.4773, 0.03937, 0.4318, 0.03937, 0.4545, 0.07873, 0.4318, 0.03937, 0.4091, 0.07873, 0.4545, 0.07873, 0.4545, 0.07873, 0.4091, 0.07873, 0.4318, 0.1181, 0.4091, 0.07873, 0.3864, 0.1181, 0.4318, 0.1181, 0.4318, 0.1181, 0.3864, 0.1181, 0.4091, 0.1575, 0.3864, 0.1181, 0.3636, 0.1575, 0.4091, 0.1575, 0.3409, 0.1181, 0.3182, 0.1575, 0.3636, 0.1575, 0.3182, 0.07873, 0.2955, 0.1181, 0.3409, 0.1181, 0.2955, 0.03937, 0.2727, 0.07873, 0.3182, 0.07873, 0.3409, 0.1181, 0.2955, 0.1181, 0.3182, 0.1575, 0.2955, 0.1181, 0.2727, 0.1575, 0.3182, 0.1575, 0.3182, 0.07873, 0.2727, 0.07873, 0.2955, 0.1181, 0.2727, 0.07873, 0.25, 0.1181, 0.2955, 0.1181, 0.2955, 0.1181, 0.25, 0.1181, 0.2727, 0.1575, 0.25, 0.1181, 0.2273, 0.1575, 0.2727, 0.1575, 0.2955, 0.03937, 0.25, 0.03937, 0.2727, 0.07873, 0.25, 0.03937, 0.2273, 0.07873, 0.2727, 0.07873, 0.2727, 0.07873, 0.2273, 0.07873, 0.25, 0.1181, 0.2273, 0.07873, 0.2045, 0.1181, 0.25, 0.1181, 0.25, 0.1181, 0.2045, 0.1181, 0.2273, 0.1575, 0.2045, 0.1181, 0.1818, 0.1575, 0.2273, 0.1575, 0.1591, 0.1181, 0.1364, 0.1575, 0.1818, 0.1575, 0.1364, 0.07873, 0.1136, 0.1181, 0.1591, 0.1181, 0.1136, 0.03937, 0.09091, 0.07873, 0.1364, 0.07873, 0.1591, 0.1181, 0.1136, 0.1181, 0.1364, 0.1575, 0.1136, 0.1181, 0.09091, 0.1575, 0.1364, 0.1575, 0.1364, 0.07873, 0.09091, 0.07873, 0.1136, 0.1181, 0.09091, 0.07873, 0.06818, 0.1181, 0.1136, 0.1181, 0.1136, 0.1181, 0.06818, 0.1181, 0.09091, 0.1575, 0.06818, 0.1181, 0.04545, 0.1575, 0.09091, 0.1575, 0.1136, 0.03937, 0.06818, 0.03937, 0.09091, 0.07873, 0.06818, 0.03937, 0.04545, 0.07873, 0.09091, 0.07873, 0.09091, 0.07873, 0.04545, 0.07873, 0.06818, 0.1181, 0.04545, 0.07873, 0.02273, 0.1181, 0.06818, 0.1181, 0.06818, 0.1181, 0.02273, 0.1181, 0.04545, 0.1575, 0.02273, 0.1181, 0.0, 0.1575, 0.04545, 0.1575, 0.5909, 0.1575, 0.5682, 0.1181, 0.5455, 0.1575, 0.6364, 0.1575, 0.6136, 0.1181, 0.5909, 0.1575, 0.6818, 0.1575, 0.6591, 0.1181, 0.6364, 0.1575, 0.5909, 0.1575, 0.6136, 0.1181, 0.5682, 0.1181, 0.6136, 0.1181, 0.5909, 0.07873, 0.5682, 0.1181, 0.6364, 0.1575, 0.6591, 0.1181, 0.6136, 0.1181, 0.6591, 0.1181, 0.6364, 0.07873, 0.6136, 0.1181, 0.6136, 0.1181, 0.6364, 0.07873, 0.5909, 0.07873, 0.6364, 0.07873, 0.6136, 0.03937, 0.5909, 0.07873, 0.6818, 0.1575, 0.7045, 0.1181, 0.6591, 0.1181, 0.7045, 0.1181, 0.6818, 0.07873, 0.6591, 0.1181, 0.6591, 0.1181, 0.6818, 0.07873, 0.6364, 0.07873, 0.6818, 0.07873, 0.6591, 0.03937, 0.6364, 0.07873, 0.6364, 0.07873, 0.6591, 0.03937, 0.6136, 0.03937, 0.6591, 0.03937, 0.6364, 0.0, 0.6136, 0.03937, 0.8864, 0.1181, 0.8636, 0.1575, 0.9091, 0.1575, 0.8636, 0.07873, 0.8409, 0.1181, 0.8864, 0.1181, 0.8409, 0.03937, 0.8182, 0.07873, 0.8636, 0.07873, 0.8864, 0.1181, 0.8409, 0.1181, 0.8636, 0.1575, 0.8409, 0.1181, 0.8182, 0.1575, 0.8636, 0.1575, 0.8636, 0.07873, 0.8182, 0.07873, 0.8409, 0.1181, 0.8182, 0.07873, 0.7955, 0.1181, 0.8409, 0.1181, 0.8409, 0.1181, 0.7955, 0.1181, 0.8182, 0.1575, 0.7955, 0.1181, 0.7727, 0.1575, 0.8182, 0.1575, 0.8409, 0.03937, 0.7955, 0.03937, 0.8182, 0.07873, 0.7955, 0.03937, 0.7727, 0.07873, 0.8182, 0.07873, 0.8182, 0.07873, 0.7727, 0.07873, 0.7955, 0.1181, 0.7727, 0.07873, 0.75, 0.1181, 0.7955, 0.1181, 0.7955, 0.1181, 0.75, 0.1181, 0.7727, 0.1575, 0.75, 0.1181, 0.7273, 0.1575, 0.7727, 0.1575, 0.1988, 0.5076, 0.1988, 0.985, 0.8078, 0.985, 0.8078, 0.5076])
_ca = me_icosphere.color_attributes.new('Col', 'BYTE_COLOR', 'CORNER')
_ca.data.foreach_set('color', [0.0, 0.0, 0.0, 1.0, 0.0, 0.0, 0.0, 1.0, 0.0, 0.0, 0.0, 1.0, 0.01298, 0.0, 0.0, 1.0, 0.001214, 0.0, 0.0, 1.0, 0.009134, 0.0, 0.0, 1.0, 0.0, 0.0, 0.0, 1.0, 0.0, 0.0, 0.0, 1.0, 0.0, 0.0, 0.0, 1.0, 0.0, 0.0, 0.0, 1.0, 0.0, 0.0, 0.0, 1.0, 0.0, 0.0, 0.0, 1.0, 0.0, 0.0, 0.0, 1.0, 0.0, 0.0, 0.0, 1.0, 0.0, 0.0, 0.0, 1.0, 0.01298, 0.0, 0.0, 1.0, 0.009134, 0.0, 0.0, 1.0, 0.03955, 0.0, 0.0, 1.0, 0.006995, 0.0, 0.0, 1.0, 0.006049, 0.0, 0.0, 1.0, 0.0331, 0.0, 0.0, 1.0, 0.004391, 0.0, 0.0, 1.0, 0.004777, 0.0, 0.0, 1.0, 0.0185, 0.0, 0.0, 1.0, 0.001518, 0.0, 0.0, 1.0, 0.0009106, 0.0, 0.0, 1.0, 0.005182, 0.0, 0.0, 1.0, 0.008568, 0.0, 0.0, 1.0, 0.003677, 0.0, 0.0, 1.0, 0.02217, 0.0, 0.0, 1.0, 0.01298, 0.0, 0.0, 1.0, 0.03955, 0.0, 0.0, 1.0, 0.04231, 0.0, 0.0, 1.0, 0.006995, 0.0, 0.0, 1.0, 0.0331, 0.0, 0.0, 1.0, 0.02732, 0.0, 0.0, 1.0, 0.004391, 0.0, 0.0, 1.0, 0.0185, 0.0, 0.0, 1.0, 0.01298, 0.0, 0.0, 1.0, 0.001518, 0.0, 0.0, 1.0, 0.005182, 0.0, 0.0, 1.0, 0.006049, 0.0, 0.0, 1.0, 0.008568, 0.0, 0.0, 1.0, 0.02217, 0.0, 0.0, 1.0, 0.02956, 0.0, 0.0, 1.0, 0.4287, 0.0, 0.0, 1.0, 0.4793, 0.0, 0.0, 1.0, 0.7084, 0.0, 0.0, 1.0, 0.3419, 0.0, 0.0, 1.0, 0.4179, 0.0, 0.0, 1.0, 0.6584, 0.0, 0.0, 1.0, 0.2195, 0.0, 0.0, 1.0, 0.2874, 0.0, 0.0, 1.0, 0.4508, 0.0, 0.0, 1.0, 0.2195, 0.0, 0.0, 1.0, 0.2542, 0.0, 0.0, 1.0, 0.4508, 0.0, 0.0, 1.0, 0.2961, 0.0, 0.0, 1.0, 0.3231, 0.0, 0.0, 1.0, 0.521, 0.0, 0.0, 1.0, 0.9911, 0.0, 0.0, 1.0, 1.0, 0.0, 0.0, 1.0, 1.0, 0.0, 0.0, 1.0, 0.8469, 0.0, 0.0, 1.0, 0.8963, 0.0, 0.0, 1.0, 0.9911, 0.0, 0.0, 1.0, 0.521, 0.0, 0.0, 1.0, 0.5972, 0.0, 0.0, 1.0, 0.8469, 0.0, 0.0, 1.0, 0.9911, 0.0, 0.0, 1.0, 0.8963, 0.0, 0.0, 1.0, 1.0, 0.0, 0.0, 1.0, 0.8963, 0.0, 0.0, 1.0, 0.8228, 0.0, 0.0, 1.0, 1.0, 0.0, 0.0, 1.0, 0.8469, 0.0, 0.0, 1.0, 0.5972, 0.0, 0.0, 1.0, 0.8963, 0.0, 0.0, 1.0, 0.5972, 0.0, 0.0, 1.0, 0.5776, 0.0, 0.0, 1.0, 0.8963, 0.0, 0.0, 1.0, 0.8963, 0.0, 0.0, 1.0, 0.5776, 0.0, 0.0, 1.0, 0.8228, 0.0, 0.0, 1.0, 0.5776, 0.0, 0.0, 1.0, 0.4508, 0.0, 0.0, 1.0, 0.8228, 0.0, 0.0, 1.0, 0.521, 0.0, 0.0, 1.0, 0.3231, 0.0, 0.0, 1.0, 0.5972, 0.0, 0.0, 1.0, 0.3231, 0.0, 0.0, 1.0, 0.3231, 0.0, 0.0, 1.0, 0.5972, 0.0, 0.0, 1.0, 0.5972, 0.0, 0.0, 1.0, 0.3231, 0.0, 0.0, 1.0, 0.5776, 0.0, 0.0, 1.0, 0.3231, 0.0, 0.0, 1.0, 0.2789, 0.0, 0.0, 1.0, 0.5776, 0.0, 0.0, 1.0, 0.5776, 0.0, 0.0, 1.0, 0.2789, 0.0, 0.0, 1.0, 0.4508, 0.0, 0.0, 1.0, 0.2789, 0.0, 0.0, 1.0, 0.2195, 0.0, 0.0, 1.0, 0.4508, 0.0, 0.0, 1.0, 1.0, 0.0, 0.0, 1.0, 1.0, 0.0, 0.0, 1.0, 1.0, 0.0, 0.0, 1.0, 0.8228, 0.0, 0.0, 1.0, 0.8879, 0.0, 0.0, 1.0, 1.0, 0.0, 0.0, 1.0, 0.4508, 0.0, 0.0, 1.0, 0.552, 0.0, 0.0, 1.0, 0.8228, 0.0, 0.0, 1.0, 1.0, 0.0, 0.0, 1.0, 0.8879, 0.0, 0.0, 1.0, 1.0, 0.0, 0.0, 1.0, 0.8879, 0.0, 0.0, 1.0, 0.8308, 0.0, 0.0, 1.0, 1.0, 0.0, 0.0, 1.0, 0.8228, 0.0, 0.0, 1.0, 0.552, 0.0, 0.0, 1.0, 0.8879, 0.0, 0.0, 1.0, 0.552, 0.0, 0.0, 1.0, 0.552, 0.0, 0.0, 1.0, 0.8879, 0.0, 0.0, 1.0, 0.8879, 0.0, 0.0, 1.0, 0.552, 0.0, 0.0, 1.0, 0.8308, 0.0, 0.0, 1.0, 0.552, 0.0, 0.0, 1.0, 0.4508, 0.0, 0.0, 1.0, 0.8308, 0.0, 0.0, 1.0, 0.4508, 0.0, 0.0, 1.0, 0.2542, 0.0, 0.0, 1.0, 0.552, 0.0, 0.0, 1.0, 0.2542, 0.0, 0.0, 1.0, 0.2705, 0.0, 0.0, 1.0, 0.552, 0.0, 0.0, 1.0, 0.552, 0.0, 0.0, 1.0, 0.2705, 0.0, 0.0, 1.0, 0.552, 0.0, 0.0, 1.0, 0.2705, 0.0, 0.0, 1.0, 0.2502, 0.0, 0.0, 1.0, 0.552, 0.0, 0.0, 1.0, 0.552, 0.0, 0.0, 1.0, 0.2502, 0.0, 0.0, 1.0, 0.4508, 0.0, 0.0, 1.0, 0.2502, 0.0, 0.0, 1.0, 0.2195, 0.0, 0.0, 1.0, 0.4508, 0.0, 0.0, 1.0, 1.0, 0.0, 0.0, 1.0, 1.0, 0.0, 0.0, 1.0, 1.0, 0.0, 0.0, 1.0, 0.8308, 0.0, 0.0, 1.0, 0.9387, 0.0, 0.0, 1.0, 1.0, 0.0, 0.0, 1.0, 0.4508, 0.0, 0.0, 1.0, 0.6308, 0.0, 0.0, 1.0, 0.8308, 0.0, 0.0, 1.0, 1.0, 0.0, 0.0, 1.0, 0.9387, 0.0, 0.0, 1.0, 1.0, 0.0, 0.0, 1.0, 0.9387, 0.0, 0.0, 1.0, 0.9387, 0.0, 0.0, 1.0, 1.0, 0.0, 0.0, 1.0, 0.8308, 0.0, 0.0, 1.0, 0.6308, 0.0, 0.0, 1.0, 0.9387, 0.0, 0.0, 1.0, 0.6308, 0.0, 0.0, 1.0, 0.7454, 0.0, 0.0, 1.0, 0.9387, 0.0, 0.0, 1.0, 0.9387, 0.0, 0.0, 1.0, 0.7454, 0.0, 0.0, 1.0, 0.9387, 0.0, 0.0, 1.0, 0.7454, 0.0, 0.0, 1.0, 0.6584, 0.0, 0.0, 1.0, 0.9387, 0.0, 0.0, 1.0, 0.4508, 0.0, 0.0, 1.0, 0.2874, 0.0, 0.0, 1.0, 0.6308, 0.0, 0.0, 1.0, 0.2874, 0.0, 0.0, 1.0, 0.3712, 0.0, 0.0, 1.0, 0.6308, 0.0, 0.0, 1.0, 0.6308, 0.0, 0.0, 1.0, 0.3712, 0.0, 0.0, 1.0, 0.7454, 0.0, 0.0, 1.0, 0.3712, 0.0, 0.0, 1.0, 0.3968, 0.0, 0.0, 1.0, 0.7454, 0.0, 0.0, 1.0, 0.7454, 0.0, 0.0, 1.0, 0.3968, 0.0, 0.0, 1.0, 0.6584, 0.0, 0.0, 1.0, 0.3968, 0.0, 0.0, 1.0, 0.3419, 0.0, 0.0, 1.0, 0.6584, 0.0, 0.0, 1.0, 1.0, 0.0, 0.0, 1.0, 1.0, 0.0, 0.0, 1.0, 1.0, 0.0, 0.0, 1.0, 0.9387, 0.0, 0.0, 1.0, 0.9647, 0.0, 0.0, 1.0, 1.0, 0.0, 0.0, 1.0, 0.6584, 0.0, 0.0, 1.0, 0.7758, 0.0, 0.0, 1.0, 0.9387, 0.0, 0.0, 1.0, 1.0, 0.0, 0.0, 1.0, 0.9647, 0.0, 0.0, 1.0, 1.0, 0.0, 0.0, 1.0, 0.9647, 0.0, 0.0, 1.0, 0.9387, 0.0, 0.0, 1.0, 1.0, 0.0, 0.0, 1.0, 0.9387, 0.0, 0.0, 1.0, 0.7758, 0.0, 0.0, 1.0, 0.9647, 0.0, 0.0, 1.0, 0.7758, 0.0, 0.0, 1.0, 0.7991, 0.0, 0.0, 1.0, 0.9647, 0.0, 0.0, 1.0, 0.9647, 0.0, 0.0, 1.0, 0.7991, 0.0, 0.0, 1.0, 0.9387, 0.0, 0.0, 1.0, 0.7991, 0.0, 0.0, 1.0, 0.7084, 0.0, 0.0, 1.0, 0.9387, 0.0, 0.0, 1.0, 0.6584, 0.0, 0.0, 1.0, 0.4179, 0.0, 0.0, 1.0, 0.7758, 0.0, 0.0, 1.0, 0.4179, 0.0, 0.0, 1.0, 0.4735, 0.0, 0.0, 1.0, 0.7758, 0.0, 0.0, 1.0, 0.7758, 0.0, 0.0, 1.0, 0.4735, 0.0, 0.0, 1.0, 0.7991, 0.0, 0.0, 1.0, 0.4735, 0.0, 0.0, 1.0, 0.4793, 0.0, 0.0, 1.0, 0.7991, 0.0, 0.0, 1.0, 0.7991, 0.0, 0.0, 1.0, 0.4793, 0.0, 0.0, 1.0, 0.7084, 0.0, 0.0, 1.0, 0.4793, 0.0, 0.0, 1.0, 0.4287, 0.0, 0.0, 1.0, 0.7084, 0.0, 0.0, 1.0, 1.0, 0.0, 0.0, 1.0, 0.9911, 0.0, 0.0, 1.0, 1.0, 0.0, 0.0, 1.0, 0.9387, 0.0, 0.0, 1.0, 0.9473, 0.0, 0.0, 1.0, 1.0, 0.0, 0.0, 1.0, 0.7084, 0.0, 0.0, 1.0, 0.7682, 0.0, 0.0, 1.0, 0.9387, 0.0, 0.0, 1.0, 1.0, 0.0, 0.0, 1.0, 0.9473, 0.0, 0.0, 1.0, 0.9911, 0.0, 0.0, 1.0, 0.9473, 0.0, 0.0, 1.0, 0.8469, 0.0, 0.0, 1.0, 0.9911, 0.0, 0.0, 1.0, 0.9387, 0.0, 0.0, 1.0, 0.7682, 0.0, 0.0, 1.0, 0.9473, 0.0, 0.0, 1.0, 0.7682, 0.0, 0.0, 1.0, 0.6795, 0.0, 0.0, 1.0, 0.9473, 0.0, 0.0, 1.0, 0.9473, 0.0, 0.0, 1.0, 0.6795, 0.0, 0.0, 1.0, 0.8469, 0.0, 0.0, 1.0, 0.6795, 0.0, 0.0, 1.0, 0.521, 0.0, 0.0, 1.0, 0.8469, 0.0, 0.0, 1.0, 0.7084, 0.0, 0.0, 1.0, 0.4793, 0.0, 0.0, 1.0, 0.7682, 0.0, 0.0, 1.0, 0.4793, 0.0, 0.0, 1.0, 0.4564, 0.0, 0.0, 1.0, 0.7682, 0.0, 0.0, 1.0, 0.7682, 0.0, 0.0, 1.0, 0.4564, 0.0, 0.0, 1.0, 0.6795, 0.0, 0.0, 1.0, 0.4564, 0.0, 0.0, 1.0, 0.3763, 0.0, 0.0, 1.0, 0.6795, 0.0, 0.0, 1.0, 0.6795, 0.0, 0.0, 1.0, 0.3763, 0.0, 0.0, 1.0, 0.521, 0.0, 0.0, 1.0, 0.3763, 0.0, 0.0, 1.0, 0.2961, 0.0, 0.0, 1.0, 0.521, 0.0, 0.0, 1.0, 0.1714, 0.0, 0.0, 1.0, 0.3231, 0.0, 0.0, 1.0, 0.2961, 0.0, 0.0, 1.0, 0.07819, 0.0, 0.0, 1.0, 0.162, 0.0, 0.0, 1.0, 0.1714, 0.0, 0.0, 1.0, 0.02956, 0.0, 0.0, 1.0, 0.06848, 0.0, 0.0, 1.0, 0.07819, 0.0, 0.0, 1.0, 0.1714, 0.0, 0.0, 1.0, 0.162, 0.0, 0.0, 1.0, 0.3231, 0.0, 0.0, 1.0, 0.162, 0.0, 0.0, 1.0, 0.3231, 0.0, 0.0, 1.0, 0.3231, 0.0, 0.0, 1.0, 0.07819, 0.0, 0.0, 1.0, 0.06848, 0.0, 0.0, 1.0, 0.162, 0.0, 0.0, 1.0, 0.06848, 0.0, 0.0, 1.0, 0.1413, 0.0, 0.0, 1.0, 0.162, 0.0, 0.0, 1.0, 0.162, 0.0, 0.0, 1.0, 0.1413, 0.0, 0.0, 1.0, 0.3231, 0.0, 0.0, 1.0, 0.1413, 0.0, 0.0, 1.0, 0.2789, 0.0, 0.0, 1.0, 0.3231, 0.0, 0.0, 1.0, 0.02956, 0.0, 0.0, 1.0, 0.02217, 0.0, 0.0, 1.0, 0.06848, 0.0, 0.0, 1.0, 0.02217, 0.0, 0.0, 1.0, 0.05286, 0.0, 0.0, 1.0, 0.06848, 0.0, 0.0, 1.0, 0.06848, 0.0, 0.0, 1.0, 0.05286, 0.0, 0.0, 1.0, 0.1413, 0.0, 0.0, 1.0, 0.05286, 0.0, 0.0, 1.0, 0.117, 0.0, 0.0, 1.0, 0.1413, 0.0, 0.0, 1.0, 0.1413, 0.0, 0.0, 1.0, 0.117, 0.0, 0.0, 1.0, 0.2789, 0.0, 0.0, 1.0, 0.117, 0.0, 0.0, 1.0, 0.2195, 0.0, 0.0, 1.0, 0.2789, 0.0, 0.0, 1.0, 0.1046, 0.0, 0.0, 1.0, 0.2542, 0.0, 0.0, 1.0, 0.2195, 0.0, 0.0, 1.0, 0.0319, 0.0, 0.0, 1.0, 0.1022, 0.0, 0.0, 1.0, 0.1046, 0.0, 0.0, 1.0, 0.006049, 0.0, 0.0, 1.0, 0.02624, 0.0, 0.0, 1.0, 0.0319, 0.0, 0.0, 1.0, 0.1046, 0.0, 0.0, 1.0, 0.1022, 0.0, 0.0, 1.0, 0.2542, 0.0, 0.0, 1.0, 0.1022, 0.0, 0.0, 1.0, 0.2705, 0.0, 0.0, 1.0, 0.2542, 0.0, 0.0, 1.0, 0.0319, 0.0, 0.0, 1.0, 0.02624, 0.0, 0.0, 1.0, 0.1022, 0.0, 0.0, 1.0, 0.02624, 0.0, 0.0, 1.0, 0.0999, 0.0, 0.0, 1.0, 0.1022, 0.0, 0.0, 1.0, 0.1022, 0.0, 0.0, 1.0, 0.0999, 0.0, 0.0, 1.0, 0.2705, 0.0, 0.0, 1.0, 0.0999, 0.0, 0.0, 1.0, 0.2502, 0.0, 0.0, 1.0, 0.2705, 0.0, 0.0, 1.0, 0.006049, 0.0, 0.0, 1.0, 0.005182, 0.0, 0.0, 1.0, 0.02624, 0.0, 0.0, 1.0, 0.005182, 0.0, 0.0, 1.0, 0.02519, 0.0, 0.0, 1.0, 0.02624, 0.0, 0.0, 1.0, 0.02624, 0.0, 0.0, 1.0, 0.02519, 0.0, 0.0, 1.0, 0.0999, 0.0, 0.0, 1.0, 0.02519, 0.0, 0.0, 1.0, 0.09759, 0.0, 0.0, 1.0, 0.0999, 0.0, 0.0, 1.0, 0.0999, 0.0, 0.0, 1.0, 0.09759, 0.0, 0.0, 1.0, 0.2502, 0.0, 0.0, 1.0, 0.09759, 0.0, 0.0, 1.0, 0.2195, 0.0, 0.0, 1.0, 0.2502, 0.0, 0.0, 1.0, 0.1119, 0.0, 0.0, 1.0, 0.2874, 0.0, 0.0, 1.0, 0.2195, 0.0, 0.0, 1.0, 0.04231, 0.0, 0.0, 1.0, 0.1413, 0.0, 0.0, 1.0, 0.1119, 0.0, 0.0, 1.0, 0.01298, 0.0, 0.0, 1.0, 0.05448, 0.0, 0.0, 1.0, 0.04231, 0.0, 0.0, 1.0, 0.1119, 0.0, 0.0, 1.0, 0.1413, 0.0, 0.0, 1.0, 0.2874, 0.0, 0.0, 1.0, 0.1413, 0.0, 0.0, 1.0, 0.3712, 0.0, 0.0, 1.0, 0.2874, 0.0, 0.0, 1.0, 0.04231, 0.0, 0.0, 1.0, 0.05448, 0.0, 0.0, 1.0, 0.1413, 0.0, 0.0, 1.0, 0.05448, 0.0, 0.0, 1.0, 0.1651, 0.0, 0.0, 1.0, 0.1413, 0.0, 0.0, 1.0, 0.1413, 0.0, 0.0, 1.0, 0.1651, 0.0, 0.0, 1.0, 0.3712, 0.0, 0.0, 1.0, 0.1651, 0.0, 0.0, 1.0, 0.3968, 0.0, 0.0, 1.0, 0.3712, 0.0, 0.0, 1.0, 0.01298, 0.0, 0.0, 1.0, 0.0185, 0.0, 0.0, 1.0, 0.05448, 0.0, 0.0, 1.0, 0.0185, 0.0, 0.0, 1.0, 0.06125, 0.0, 0.0, 1.0, 0.05448, 0.0, 0.0, 1.0, 0.05448, 0.0, 0.0, 1.0, 0.06125, 0.0, 0.0, 1.0, 0.1651, 0.0, 0.0, 1.0, 0.06125, 0.0, 0.0, 1.0, 0.1651, 0.0, 0.0, 1.0, 0.1651, 0.0, 0.0, 1.0, 0.1651, 0.0, 0.0, 1.0, 0.1651, 0.0, 0.0, 1.0, 0.3968, 0.0, 0.0, 1.0, 0.1651, 0.0, 0.0, 1.0, 0.3419, 0.0, 0.0, 1.0, 0.3968, 0.0, 0.0, 1.0, 0.1779, 0.0, 0.0, 1.0, 0.4179, 0.0, 0.0, 1.0, 0.3419, 0.0, 0.0, 1.0, 0.07619, 0.0, 0.0, 1.0, 0.2086, 0.0, 0.0, 1.0, 0.1779, 0.0, 0.0, 1.0, 0.02732, 0.0, 0.0, 1.0, 0.09084, 0.0, 0.0, 1.0, 0.07619, 0.0, 0.0, 1.0, 0.1779, 0.0, 0.0, 1.0, 0.2086, 0.0, 0.0, 1.0, 0.4179, 0.0, 0.0, 1.0, 0.2086, 0.0, 0.0, 1.0, 0.4735, 0.0, 0.0, 1.0, 0.4179, 0.0, 0.0, 1.0, 0.07619, 0.0, 0.0, 1.0, 0.09084, 0.0, 0.0, 1.0, 0.2086, 0.0, 0.0, 1.0, 0.09084, 0.0, 0.0, 1.0, 0.2346, 0.0, 0.0, 1.0, 0.2086, 0.0, 0.0, 1.0, 0.2086, 0.0, 0.0, 1.0, 0.2346, 0.0, 0.0, 1.0, 0.4735, 0.0, 0.0, 1.0, 0.2346, 0.0, 0.0, 1.0, 0.4793, 0.0, 0.0, 1.0, 0.4735, 0.0, 0.0, 1.0, 0.02732, 0.0, 0.0, 1.0, 0.0331, 0.0, 0.0, 1.0, 0.09084, 0.0, 0.0, 1.0, 0.0331, 0.0, 0.0, 1.0, 0.1046, 0.0, 0.0, 1.0, 0.09084, 0.0, 0.0, 1.0, 0.09084, 0.0, 0.0, 1.0, 0.1046, 0.0, 0.0, 1.0, 0.2346, 0.0, 0.0, 1.0, 0.1046, 0.0, 0.0, 1.0, 0.2462, 0.0, 0.0, 1.0, 0.2346, 0.0, 0.0, 1.0, 0.2346, 0.0, 0.0, 1.0, 0.2462, 0.0, 0.0, 1.0, 0.4793, 0.0, 0.0, 1.0, 0.2462, 0.0, 0.0, 1.0, 0.4287, 0.0, 0.0, 1.0, 0.4793, 0.0, 0.0, 1.0, 0.2502, 0.0, 0.0, 1.0, 0.4793, 0.0, 0.0, 1.0, 0.4287, 0.0, 0.0, 1.0, 0.1119, 0.0, 0.0, 1.0, 0.2462, 0.0, 0.0, 1.0, 0.2502, 0.0, 0.0, 1.0, 0.04231, 0.0, 0.0, 1.0, 0.1095, 0.0, 0.0, 1.0, 0.1119, 0.0, 0.0, 1.0, 0.2502, 0.0, 0.0, 1.0, 0.2462, 0.0, 0.0, 1.0, 0.4793, 0.0, 0.0, 1.0, 0.2462, 0.0, 0.0, 1.0, 0.4564, 0.0, 0.0, 1.0, 0.4793, 0.0, 0.0, 1.0, 0.1119, 0.0, 0.0, 1.0, 0.1095, 0.0, 0.0, 1.0, 0.2462, 0.0, 0.0, 1.0, 0.1095, 0.0, 0.0, 1.0, 0.2232, 0.0, 0.0, 1.0, 0.2462, 0.0, 0.0, 1.0, 0.2462, 0.0, 0.0, 1.0, 0.2232, 0.0, 0.0, 1.0, 0.4564, 0.0, 0.0, 1.0, 0.2232, 0.0, 0.0, 1.0, 0.3763, 0.0, 0.0, 1.0, 0.4564, 0.0, 0.0, 1.0, 0.04231, 0.0, 0.0, 1.0, 0.03955, 0.0, 0.0, 1.0, 0.1095, 0.0, 0.0, 1.0, 0.03955, 0.0, 0.0, 1.0, 0.09759, 0.0, 0.0, 1.0, 0.1095, 0.0, 0.0, 1.0, 0.1095, 0.0, 0.0, 1.0, 0.09759, 0.0, 0.0, 1.0, 0.2232, 0.0, 0.0, 1.0, 0.09759, 0.0, 0.0, 1.0, 0.1878, 0.0, 0.0, 1.0, 0.2232, 0.0, 0.0, 1.0, 0.2232, 0.0, 0.0, 1.0, 0.1878, 0.0, 0.0, 1.0, 0.3763, 0.0, 0.0, 1.0, 0.1878, 0.0, 0.0, 1.0, 0.2961, 0.0, 0.0, 1.0, 0.3763, 0.0, 0.0, 1.0, 0.117, 0.0, 0.0, 1.0, 0.1046, 0.0, 0.0, 1.0, 0.2195, 0.0, 0.0, 1.0, 0.05286, 0.0, 0.0, 1.0, 0.03955, 0.0, 0.0, 1.0, 0.117, 0.0, 0.0, 1.0, 0.02217, 0.0, 0.0, 1.0, 0.01444, 0.0, 0.0, 1.0, 0.05286, 0.0, 0.0, 1.0, 0.117, 0.0, 0.0, 1.0, 0.03955, 0.0, 0.0, 1.0, 0.1046, 0.0, 0.0, 1.0, 0.03955, 0.0, 0.0, 1.0, 0.0319, 0.0, 0.0, 1.0, 0.1046, 0.0, 0.0, 1.0, 0.05286, 0.0, 0.0, 1.0, 0.01444, 0.0, 0.0, 1.0, 0.03955, 0.0, 0.0, 1.0, 0.01444, 0.0, 0.0, 1.0, 0.008023, 0.0, 0.0, 1.0, 0.03955, 0.0, 0.0, 1.0, 0.03955, 0.0, 0.0, 1.0, 0.008023, 0.0, 0.0, 1.0, 0.0319, 0.0, 0.0, 1.0, 0.008023, 0.0, 0.0, 1.0, 0.006049, 0.0, 0.0, 1.0, 0.0319, 0.0, 0.0, 1.0, 0.02217, 0.0, 0.0, 1.0, 0.003677, 0.0, 0.0, 1.0, 0.01444, 0.0, 0.0, 1.0, 0.003677, 0.0, 0.0, 1.0, 0.001821, 0.0, 0.0, 1.0, 0.01444, 0.0, 0.0, 1.0, 0.01444, 0.0, 0.0, 1.0, 0.001821, 0.0, 0.0, 1.0, 0.008023, 0.0, 0.0, 1.0, 0.001821, 0.0, 0.0, 1.0, 0.0009106, 0.0, 0.0, 1.0, 0.008023, 0.0, 0.0, 1.0, 0.008023, 0.0, 0.0, 1.0, 0.0009106, 0.0, 0.0, 1.0, 0.006049, 0.0, 0.0, 1.0, 0.0009106, 0.0, 0.0, 1.0, 0.001518, 0.0, 0.0, 1.0, 0.006049, 0.0, 0.0, 1.0, 0.09759, 0.0, 0.0, 1.0, 0.1119, 0.0, 0.0, 1.0, 0.2195, 0.0, 0.0, 1.0, 0.02519, 0.0, 0.0, 1.0, 0.03071, 0.0, 0.0, 1.0, 0.09759, 0.0, 0.0, 1.0, 0.005182, 0.0, 0.0, 1.0, 0.005182, 0.0, 0.0, 1.0, 0.02519, 0.0, 0.0, 1.0, 0.09759, 0.0, 0.0, 1.0, 0.03071, 0.0, 0.0, 1.0, 0.1119, 0.0, 0.0, 1.0, 0.03071, 0.0, 0.0, 1.0, 0.04231, 0.0, 0.0, 1.0, 0.1119, 0.0, 0.0, 1.0, 0.02519, 0.0, 0.0, 1.0, 0.005182, 0.0, 0.0, 1.0, 0.03071, 0.0, 0.0, 1.0, 0.005182, 0.0, 0.0, 1.0, 0.008023, 0.0, 0.0, 1.0, 0.03071, 0.0, 0.0, 1.0, 0.03071, 0.0, 0.0, 1.0, 0.008023, 0.0, 0.0, 1.0, 0.04231, 0.0, 0.0, 1.0, 0.008023, 0.0, 0.0, 1.0, 0.01298, 0.0, 0.0, 1.0, 0.04231, 0.0, 0.0, 1.0, 0.005182, 0.0, 0.0, 1.0, 0.0009106, 0.0, 0.0, 1.0, 0.005182, 0.0, 0.0, 1.0, 0.0009106, 0.0, 0.0, 1.0, 0.0009106, 0.0, 0.0, 1.0, 0.005182, 0.0, 0.0, 1.0, 0.005182, 0.0, 0.0, 1.0, 0.0009106, 0.0, 0.0, 1.0, 0.008023, 0.0, 0.0, 1.0, 0.0009106, 0.0, 0.0, 1.0, 0.002125, 0.0, 0.0, 1.0, 0.008023, 0.0, 0.0, 1.0, 0.008023, 0.0, 0.0, 1.0, 0.002125, 0.0, 0.0, 1.0, 0.01298, 0.0, 0.0, 1.0, 0.002125, 0.0, 0.0, 1.0, 0.004391, 0.0, 0.0, 1.0, 0.01298, 0.0, 0.0, 1.0, 0.1651, 0.0, 0.0, 1.0, 0.1779, 0.0, 0.0, 1.0, 0.3419, 0.0, 0.0, 1.0, 0.06125, 0.0, 0.0, 1.0, 0.06663, 0.0, 0.0, 1.0, 0.1651, 0.0, 0.0, 1.0, 0.0185, 0.0, 0.0, 1.0, 0.02029, 0.0, 0.0, 1.0, 0.06125, 0.0, 0.0, 1.0, 0.1651, 0.0, 0.0, 1.0, 0.06663, 0.0, 0.0, 1.0, 0.1779, 0.0, 0.0, 1.0, 0.06663, 0.0, 0.0, 1.0, 0.07619, 0.0, 0.0, 1.0, 0.1779, 0.0, 0.0, 1.0, 0.06125, 0.0, 0.0, 1.0, 0.02029, 0.0, 0.0, 1.0, 0.06663, 0.0, 0.0, 1.0, 0.02029, 0.0, 0.0, 1.0, 0.02217, 0.0, 0.0, 1.0, 0.06663, 0.0, 0.0, 1.0, 0.06663, 0.0, 0.0, 1.0, 0.02217, 0.0, 0.0, 1.0, 0.07619, 0.0, 0.0, 1.0, 0.02217, 0.0, 0.0, 1.0, 0.02732, 0.0, 0.0, 1.0, 0.07619, 0.0, 0.0, 1.0, 0.0185, 0.0, 0.0, 1.0, 0.004777, 0.0, 0.0, 1.0, 0.02029, 0.0, 0.0, 1.0, 0.004777, 0.0, 0.0, 1.0, 0.004391, 0.0, 0.0, 1.0, 0.02029, 0.0, 0.0, 1.0, 0.02029, 0.0, 0.0, 1.0, 0.004391, 0.0, 0.0, 1.0, 0.02217, 0.0, 0.0, 1.0, 0.004391, 0.0, 0.0, 1.0, 0.004391, 0.0, 0.0, 1.0, 0.02217, 0.0, 0.0, 1.0, 0.02217, 0.0, 0.0, 1.0, 0.004391, 0.0, 0.0, 1.0, 0.02732, 0.0, 0.0, 1.0, 0.004391, 0.0, 0.0, 1.0, 0.006995, 0.0, 0.0, 1.0, 0.02732, 0.0, 0.0, 1.0, 0.2462, 0.0, 0.0, 1.0, 0.2502, 0.0, 0.0, 1.0, 0.4287, 0.0, 0.0, 1.0, 0.1046, 0.0, 0.0, 1.0, 0.1119, 0.0, 0.0, 1.0, 0.2462, 0.0, 0.0, 1.0, 0.0331, 0.0, 0.0, 1.0, 0.0356, 0.0, 0.0, 1.0, 0.1046, 0.0, 0.0, 1.0, 0.2462, 0.0, 0.0, 1.0, 0.1119, 0.0, 0.0, 1.0, 0.2502, 0.0, 0.0, 1.0, 0.1119, 0.0, 0.0, 1.0, 0.1119, 0.0, 0.0, 1.0, 0.2502, 0.0, 0.0, 1.0, 0.1046, 0.0, 0.0, 1.0, 0.0356, 0.0, 0.0, 1.0, 0.1119, 0.0, 0.0, 1.0, 0.0356, 0.0, 0.0, 1.0, 0.03955, 0.0, 0.0, 1.0, 0.1119, 0.0, 0.0, 1.0, 0.1119, 0.0, 0.0, 1.0, 0.03955, 0.0, 0.0, 1.0, 0.1119, 0.0, 0.0, 1.0, 0.03955, 0.0, 0.0, 1.0, 0.04231, 0.0, 0.0, 1.0, 0.1119, 0.0, 0.0, 1.0, 0.0331, 0.0, 0.0, 1.0, 0.006049, 0.0, 0.0, 1.0, 0.0356, 0.0, 0.0, 1.0, 0.006049, 0.0, 0.0, 1.0, 0.007499, 0.0, 0.0, 1.0, 0.0356, 0.0, 0.0, 1.0, 0.0356, 0.0, 0.0, 1.0, 0.007499, 0.0, 0.0, 1.0, 0.03955, 0.0, 0.0, 1.0, 0.007499, 0.0, 0.0, 1.0, 0.01033, 0.0, 0.0, 1.0, 0.03955, 0.0, 0.0, 1.0, 0.03955, 0.0, 0.0, 1.0, 0.01033, 0.0, 0.0, 1.0, 0.04231, 0.0, 0.0, 1.0, 0.01033, 0.0, 0.0, 1.0, 0.01298, 0.0, 0.0, 1.0, 0.04231, 0.0, 0.0, 1.0, 0.1878, 0.0, 0.0, 1.0, 0.1714, 0.0, 0.0, 1.0, 0.2961, 0.0, 0.0, 1.0, 0.09759, 0.0, 0.0, 1.0, 0.08866, 0.0, 0.0, 1.0, 0.1878, 0.0, 0.0, 1.0, 0.03955, 0.0, 0.0, 1.0, 0.0356, 0.0, 0.0, 1.0, 0.09759, 0.0, 0.0, 1.0, 0.1878, 0.0, 0.0, 1.0, 0.08866, 0.0, 0.0, 1.0, 0.1714, 0.0, 0.0, 1.0, 0.08866, 0.0, 0.0, 1.0, 0.07819, 0.0, 0.0, 1.0, 0.1714, 0.0, 0.0, 1.0, 0.09759, 0.0, 0.0, 1.0, 0.0356, 0.0, 0.0, 1.0, 0.08866, 0.0, 0.0, 1.0, 0.0356, 0.0, 0.0, 1.0, 0.0319, 0.0, 0.0, 1.0, 0.08866, 0.0, 0.0, 1.0, 0.08866, 0.0, 0.0, 1.0, 0.0319, 0.0, 0.0, 1.0, 0.07819, 0.0, 0.0, 1.0, 0.0319, 0.0, 0.0, 1.0, 0.02956, 0.0, 0.0, 1.0, 0.07819, 0.0, 0.0, 1.0, 0.03955, 0.0, 0.0, 1.0, 0.009134, 0.0, 0.0, 1.0, 0.0356, 0.0, 0.0, 1.0, 0.009134, 0.0, 0.0, 1.0, 0.007499, 0.0, 0.0, 1.0, 0.0356, 0.0, 0.0, 1.0, 0.0356, 0.0, 0.0, 1.0, 0.007499, 0.0, 0.0, 1.0, 0.0319, 0.0, 0.0, 1.0, 0.007499, 0.0, 0.0, 1.0, 0.008023, 0.0, 0.0, 1.0, 0.0319, 0.0, 0.0, 1.0, 0.0319, 0.0, 0.0, 1.0, 0.008023, 0.0, 0.0, 1.0, 0.02956, 0.0, 0.0, 1.0, 0.008023, 0.0, 0.0, 1.0, 0.008568, 0.0, 0.0, 1.0, 0.02956, 0.0, 0.0, 1.0, 0.0003035, 0.0, 0.0, 1.0, 0.003677, 0.0, 0.0, 1.0, 0.008568, 0.0, 0.0, 1.0, 0.0, 0.0, 0.0, 1.0, 0.0, 0.0, 0.0, 1.0, 0.0003035, 0.0, 0.0, 1.0, 0.0, 0.0, 0.0, 1.0, 0.0, 0.0, 0.0, 1.0, 0.0, 0.0, 0.0, 1.0, 0.0003035, 0.0, 0.0, 1.0, 0.0, 0.0, 0.0, 1.0, 0.003677, 0.0, 0.0, 1.0, 0.0, 0.0, 0.0, 1.0, 0.001821, 0.0, 0.0, 1.0, 0.003677, 0.0, 0.0, 1.0, 0.0, 0.0, 0.0, 1.0, 0.0, 0.0, 0.0, 1.0, 0.0, 0.0, 0.0, 1.0, 0.0, 0.0, 0.0, 1.0, 0.0, 0.0, 0.0, 1.0, 0.0, 0.0, 0.0, 1.0, 0.0, 0.0, 0.0, 1.0, 0.0, 0.0, 0.0, 1.0, 0.001821, 0.0, 0.0, 1.0, 0.0, 0.0, 0.0, 1.0, 0.0009106, 0.0, 0.0, 1.0, 0.001821, 0.0, 0.0, 1.0, 0.0, 0.0, 0.0, 1.0, 0.0, 0.0, 0.0, 1.0, 0.0, 0.0, 0.0, 1.0, 0.0, 0.0, 0.0, 1.0, 0.0, 0.0, 0.0, 1.0, 0.0, 0.0, 0.0, 1.0, 0.0, 0.0, 0.0, 1.0, 0.0, 0.0, 0.0, 1.0, 0.0, 0.0, 0.0, 1.0, 0.0, 0.0, 0.0, 1.0, 0.0, 0.0, 0.0, 1.0, 0.0, 0.0, 0.0, 1.0, 0.0, 0.0, 0.0, 1.0, 0.0, 0.0, 0.0, 1.0, 0.0009106, 0.0, 0.0, 1.0, 0.0, 0.0, 0.0, 1.0, 0.001518, 0.0, 0.0, 1.0, 0.0009106, 0.0, 0.0, 1.0, 0.0, 0.0, 0.0, 1.0, 0.0009106, 0.0, 0.0, 1.0, 0.001518, 0.0, 0.0, 1.0, 0.0, 0.0, 0.0, 1.0, 0.0, 0.0, 0.0, 1.0, 0.0, 0.0, 0.0, 1.0, 0.0, 0.0, 0.0, 1.0, 0.0, 0.0, 0.0, 1.0, 0.0, 0.0, 0.0, 1.0, 0.0, 0.0, 0.0, 1.0, 0.0, 0.0, 0.0, 1.0, 0.0009106, 0.0, 0.0, 1.0, 0.0, 0.0, 0.0, 1.0, 0.0009106, 0.0, 0.0, 1.0, 0.0009106, 0.0, 0.0, 1.0, 0.0, 0.0, 0.0, 1.0, 0.0, 0.0, 0.0, 1.0, 0.0, 0.0, 0.0, 1.0, 0.0, 0.0, 0.0, 1.0, 0.0, 0.0, 0.0, 1.0, 0.0, 0.0, 0.0, 1.0, 0.0, 0.0, 0.0, 1.0, 0.0, 0.0, 0.0, 1.0, 0.0009106, 0.0, 0.0, 1.0, 0.0, 0.0, 0.0, 1.0, 0.002125, 0.0, 0.0, 1.0, 0.0009106, 0.0, 0.0, 1.0, 0.0, 0.0, 0.0, 1.0, 0.0, 0.0, 0.0, 1.0, 0.0, 0.0, 0.0, 1.0, 0.0, 0.0, 0.0, 1.0, 0.0, 0.0, 0.0, 1.0, 0.0, 0.0, 0.0, 1.0, 0.0, 0.0, 0.0, 1.0, 0.0, 0.0, 0.0, 1.0, 0.0, 0.0, 0.0, 1.0, 0.0, 0.0, 0.0, 1.0, 0.0003035, 0.0, 0.0, 1.0, 0.0, 0.0, 0.0, 1.0, 0.0, 0.0, 0.0, 1.0, 0.0003035, 0.0, 0.0, 1.0, 0.002125, 0.0, 0.0, 1.0, 0.0003035, 0.0, 0.0, 1.0, 0.004391, 0.0, 0.0, 1.0, 0.002125, 0.0, 0.0, 1.0, 0.0003035, 0.0, 0.0, 1.0, 0.004777, 0.0, 0.0, 1.0, 0.004391, 0.0, 0.0, 1.0, 0.0, 0.0, 0.0, 1.0, 0.0003035, 0.0, 0.0, 1.0, 0.0003035, 0.0, 0.0, 1.0, 0.0, 0.0, 0.0, 1.0, 0.0, 0.0, 0.0, 1.0, 0.0, 0.0, 0.0, 1.0, 0.0003035, 0.0, 0.0, 1.0, 0.0003035, 0.0, 0.0, 1.0, 0.004777, 0.0, 0.0, 1.0, 0.0003035, 0.0, 0.0, 1.0, 0.004391, 0.0, 0.0, 1.0, 0.004777, 0.0, 0.0, 1.0, 0.0, 0.0, 0.0, 1.0, 0.0, 0.0, 0.0, 1.0, 0.0003035, 0.0, 0.0, 1.0, 0.0, 0.0, 0.0, 1.0, 0.0003035, 0.0, 0.0, 1.0, 0.0003035, 0.0, 0.0, 1.0, 0.0003035, 0.0, 0.0, 1.0, 0.0003035, 0.0, 0.0, 1.0, 0.004391, 0.0, 0.0, 1.0, 0.0003035, 0.0, 0.0, 1.0, 0.004391, 0.0, 0.0, 1.0, 0.004391, 0.0, 0.0, 1.0, 0.0, 0.0, 0.0, 1.0, 0.0, 0.0, 0.0, 1.0, 0.0, 0.0, 0.0, 1.0, 0.0, 0.0, 0.0, 1.0, 0.0, 0.0, 0.0, 1.0, 0.0, 0.0, 0.0, 1.0, 0.0, 0.0, 0.0, 1.0, 0.0, 0.0, 0.0, 1.0, 0.0003035, 0.0, 0.0, 1.0, 0.0, 0.0, 0.0, 1.0, 0.0009106, 0.0, 0.0, 1.0, 0.0003035, 0.0, 0.0, 1.0, 0.0003035, 0.0, 0.0, 1.0, 0.0009106, 0.0, 0.0, 1.0, 0.004391, 0.0, 0.0, 1.0, 0.0009106, 0.0, 0.0, 1.0, 0.006995, 0.0, 0.0, 1.0, 0.004391, 0.0, 0.0, 1.0, 0.008023, 0.0, 0.0, 1.0, 0.0003035, 0.0, 0.0, 1.0, 0.008568, 0.0, 0.0, 1.0, 0.007499, 0.0, 0.0, 1.0, 0.0, 0.0, 0.0, 1.0, 0.008023, 0.0, 0.0, 1.0, 0.009134, 0.0, 0.0, 1.0, 0.0003035, 0.0, 0.0, 1.0, 0.007499, 0.0, 0.0, 1.0, 0.008023, 0.0, 0.0, 1.0, 0.0, 0.0, 0.0, 1.0, 0.0003035, 0.0, 0.0, 1.0, 0.0, 0.0, 0.0, 1.0, 0.0, 0.0, 0.0, 1.0, 0.0003035, 0.0, 0.0, 1.0, 0.007499, 0.0, 0.0, 1.0, 0.0003035, 0.0, 0.0, 1.0, 0.0, 0.0, 0.0, 1.0, 0.0003035, 0.0, 0.0, 1.0, 0.0, 0.0, 0.0, 1.0, 0.0, 0.0, 0.0, 1.0, 0.0, 0.0, 0.0, 1.0, 0.0, 0.0, 0.0, 1.0, 0.0, 0.0, 0.0, 1.0, 0.0, 0.0, 0.0, 1.0, 0.0, 0.0, 0.0, 1.0, 0.0, 0.0, 0.0, 1.0, 0.009134, 0.0, 0.0, 1.0, 0.001214, 0.0, 0.0, 1.0, 0.0003035, 0.0, 0.0, 1.0, 0.001214, 0.0, 0.0, 1.0, 0.0, 0.0, 0.0, 1.0, 0.0003035, 0.0, 0.0, 1.0, 0.0003035, 0.0, 0.0, 1.0, 0.0, 0.0, 0.0, 1.0, 0.0, 0.0, 0.0, 1.0, 0.0, 0.0, 0.0, 1.0, 0.0, 0.0, 0.0, 1.0, 0.0, 0.0, 0.0, 1.0, 0.0, 0.0, 0.0, 1.0, 0.0, 0.0, 0.0, 1.0, 0.0, 0.0, 0.0, 1.0, 0.0, 0.0, 0.0, 1.0, 0.0, 0.0, 0.0, 1.0, 0.0, 0.0, 0.0, 1.0, 0.0009106, 0.0, 0.0, 1.0, 0.006049, 0.0, 0.0, 1.0, 0.006995, 0.0, 0.0, 1.0, 0.0, 0.0, 0.0, 1.0, 0.0003035, 0.0, 0.0, 1.0, 0.0009106, 0.0, 0.0, 1.0, 0.0, 0.0, 0.0, 1.0, 0.0, 0.0, 0.0, 1.0, 0.0, 0.0, 0.0, 1.0, 0.0009106, 0.0, 0.0, 1.0, 0.0003035, 0.0, 0.0, 1.0, 0.006049, 0.0, 0.0, 1.0, 0.0003035, 0.0, 0.0, 1.0, 0.007499, 0.0, 0.0, 1.0, 0.006049, 0.0, 0.0, 1.0, 0.0, 0.0, 0.0, 1.0, 0.0, 0.0, 0.0, 1.0, 0.0003035, 0.0, 0.0, 1.0, 0.0, 0.0, 0.0, 1.0, 0.0006071, 0.0, 0.0, 1.0, 0.0003035, 0.0, 0.0, 1.0, 0.0003035, 0.0, 0.0, 1.0, 0.0006071, 0.0, 0.0, 1.0, 0.007499, 0.0, 0.0, 1.0, 0.0006071, 0.0, 0.0, 1.0, 0.01033, 0.0, 0.0, 1.0, 0.007499, 0.0, 0.0, 1.0, 0.0, 0.0, 0.0, 1.0, 0.0, 0.0, 0.0, 1.0, 0.0, 0.0, 0.0, 1.0, 0.0, 0.0, 0.0, 1.0, 0.0, 0.0, 0.0, 1.0, 0.0, 0.0, 0.0, 1.0, 0.0, 0.0, 0.0, 1.0, 0.0, 0.0, 0.0, 1.0, 0.0006071, 0.0, 0.0, 1.0, 0.0, 0.0, 0.0, 1.0, 0.001214, 0.0, 0.0, 1.0, 0.0006071, 0.0, 0.0, 1.0, 0.0006071, 0.0, 0.0, 1.0, 0.001214, 0.0, 0.0, 1.0, 0.01033, 0.0, 0.0, 1.0, 0.001214, 0.0, 0.0, 1.0, 0.01298, 0.0, 0.0, 1.0, 0.01033, 0.0, 0.0, 1.0, 0.005605, 0.0, 0.0, 1.0, 0.9911, 0.0, 0.0, 1.0, 0.956, 0.0, 0.0, 1.0, 0.01096, 0.0, 0.0, 1.0])
me_icosphere.materials.append(mat_slime)
me_icosphere.use_remesh_fix_poles = True
me_icosphere.use_remesh_preserve_attributes = False
me_icosphere.use_mirror_vertex_groups = False
me_icosphere.update()
arm_armature = bpy.data.armatures.new('Armature')  # bones are not reproduced

# ---- objects
ob_icosphere = bpy.data.objects.new('Icosphere', me_icosphere)
ob_armature = bpy.data.objects.new('Armature', arm_armature)

# ---- transforms, parenting, visibility, modifiers, constraints
ob_icosphere.location = (0.0, 0.0, 1.058)
ob_icosphere.lineart.crease_threshold = 0.0
_vg = ob_icosphere.vertex_groups.new(name='Bone')
_vg.add([0, 1, 2, 3, 4, 5, 6, 7, 8, 9, 10, 11, 12, 13, 14, 15, 16, 17, 18, 19, 20, 21, 22, 23, 24, 25, 26, 27, 28, 29, 30, 31, 32, 33, 34, 35, 36, 37, 38, 39, 40, 41, 42, 43, 44, 45, 46, 47, 48, 49, 50, 51, 52, 53, 54, 55, 56, 57, 58, 59, 60, 61, 62, 63, 64, 65, 66, 67, 68, 69, 70, 71, 72, 73, 74, 75, 76, 77, 78, 79, 80, 81, 82, 83, 84, 85, 86, 87, 88, 89, 90, 91, 92, 93, 94, 95, 96, 97, 98, 99, 100, 101, 102, 103, 104, 105, 106, 107, 108, 109, 110, 111, 112, 113, 114, 115, 116, 117, 118, 119, 120, 121, 122, 123, 124, 125, 126, 127, 128, 129, 130, 131, 132, 133, 134, 135, 136, 137, 138, 139, 140, 141, 142, 143, 144, 145, 146, 147, 148, 149, 150, 151, 152, 153, 154, 155, 156, 157, 158, 159, 160, 161, 162, 163, 164, 165], 1.0, 'REPLACE')
_vg = ob_icosphere.vertex_groups.new(name='Red')
for _i, _w in zip([0, 1, 2, 3, 4, 5, 6, 7, 8, 9, 10, 11, 12, 13, 14, 15, 16, 17, 18, 19, 20, 21, 22, 23, 24, 25, 26, 27, 28, 29, 30, 31, 32, 33, 34, 35, 36, 37, 38, 39, 40, 41, 42, 43, 44, 45, 46, 47, 48, 49, 50, 51, 52, 53, 54, 55, 56, 57, 58, 59, 60, 61, 62, 63, 64, 65, 66, 67, 68, 69, 70, 71, 72, 73, 74, 75, 76, 77, 78, 79, 80, 81, 82, 83, 84, 85, 86, 87, 88, 89, 90, 91, 92, 93, 94, 95, 96, 97, 98, 99, 100, 101, 102, 103, 104, 105, 106, 107, 108, 109, 110, 111, 112, 113, 114, 115, 116, 117, 118, 119, 120, 121, 122, 123, 124, 125, 126, 127, 128, 129, 130, 131, 132, 133, 134, 135, 136, 137, 138, 139, 140, 141, 142, 143, 144, 145, 146, 147, 148, 149, 150, 151, 152, 153, 154, 155, 156, 157, 158, 159, 160, 161, 162, 163, 164, 165], [1.91e-13, 0.1191, 0.07795, 0.0562, 0.01918, 0.09209, 0.6862, 0.6184, 0.5044, 0.5063, 0.582, 0.9997, 0.01095, 3.021e-06, 1.013e-10, 6.797e-14, 0.0001043, 0.01492, 0.1019, 0.08075, 0.07111, 0.08607, 0.08284, 0.09325, 4.105e-14, 7.961e-06, 0.003482, 0.005369, 1.524e-05, 1.602e-09, 0.05469, 0.05664, 0.05911, 0.0007343, 1.546e-06, 1.765e-10, 0.02693, 0.0121, 0.01008, 0.01013, 0.02488, 0.04896, 0.472, 0.3461, 0.2202, 0.1874, 0.3114, 0.4502, 0.5324, 0.3572, 0.1989, 0.2265, 0.3702, 0.5368, 0.4451, 0.2744, 0.1435, 0.1801, 0.3041, 0.459, 0.3451, 0.1734, 0.0647, 0.1179, 0.2278, 0.368, 0.3773, 0.2544, 0.1625, 0.06973, 0.1946, 0.3553, 0.6466, 0.7053, 0.7208, 0.7222, 0.7172, 0.6787, 0.6608, 0.6449, 0.5745, 0.5387, 0.5568, 0.5412, 0.5663, 0.6032, 0.6033, 0.9983, 0.9743, 0.8579, 0.749, 0.9288, 0.9972, 0.9981, 0.9708, 0.8298, 0.9988, 0.9203, 0.7021, 0.9983, 0.917, 0.7001, 0.9523, 0.7948, 0.7845, 0.9503, 0.7702, 0.7698, 0.9743, 0.8151, 0.88, 0.9834, 0.8922, 0.9054, 0.9745, 0.8884, 0.8441, 0.4378, 0.2898, 0.4129, 0.3521, 0.1778, 0.3479, 0.4125, 0.258, 0.4417, 0.4926, 0.3348, 0.5223, 0.5349, 0.3627, 0.5087, 0.2201, 0.1272, 0.08728, 0.1931, 0.06142, 0.08446, 0.2848, 0.1535, 0.1609, 0.3671, 0.2079, 0.2208, 0.328, 0.2075, 0.1977, 0.001363, 4.97e-06, 0.0005963, 8.441e-05, 6.91e-08, 0.0002736, 0.004952, 8.916e-06, 0.002815, 0.0008, 0.002035, 1.865e-06, 0.002586, 1.941e-05, 0.006662, 0.06788, 0.1078, 0.9952, 0.9797]): _vg.add([_i], _w, 'REPLACE')
_vg = ob_icosphere.vertex_groups.new(name='Empty')
_m = ob_icosphere.modifiers.new('Armature', 'ARMATURE')
_m.object = ob_armature
ob_armature.location = (0.0, 0.0, 0.0)
ob_armature.lineart.crease_threshold = 0.0

# ---- collection membership
col_collection.objects.link(ob_icosphere)
col_collection.objects.link(ob_armature)

# ---- scene / render settings (as saved in the file)
scene.frame_start = 1; scene.frame_end = 250; scene.frame_set(95)
scene.render.engine = 'BLENDER_EEVEE_NEXT'
scene.render.film_transparent = True
scene.cycles.use_denoising = False
scene.cycles.samples = 128
scene.cycles.sampling_pattern = 'TABULATED_SOBOL'
scene.cycles.use_adaptive_sampling = False
scene.cycles.use_light_tree = False
scene.view_settings.view_transform = 'Filmic'
bpy.context.view_layer.update()

# ---- added for rendering (the .blend has no active camera and no usable light): camera, sun
cam_auto = bpy.data.cameras.new('AutoCamera')
cam_auto.lens = 50.0
cam_auto.sensor_width = 36.0
cam_auto.clip_end = 1000.0
ob_auto_camera = bpy.data.objects.new('AutoCamera', cam_auto)
scene.collection.objects.link(ob_auto_camera)
ob_auto_camera.location = (3.12931, -3.7287, 3.27858)
ob_auto_camera.rotation_euler = (1.09748, -7.21219e-08, 0.694738)
scene.camera = ob_auto_camera
light_auto_sun = bpy.data.lights.new('AutoSun', 'SUN')
light_auto_sun.energy = 3.0
light_auto_sun.angle = 0.0523599
ob_auto_sun = bpy.data.objects.new('AutoSun', light_auto_sun)
scene.collection.objects.link(ob_auto_sun)
ob_auto_sun.rotation_euler = (0.872665, 0.174533, 0.523599)
bpy.context.view_layer.update()
